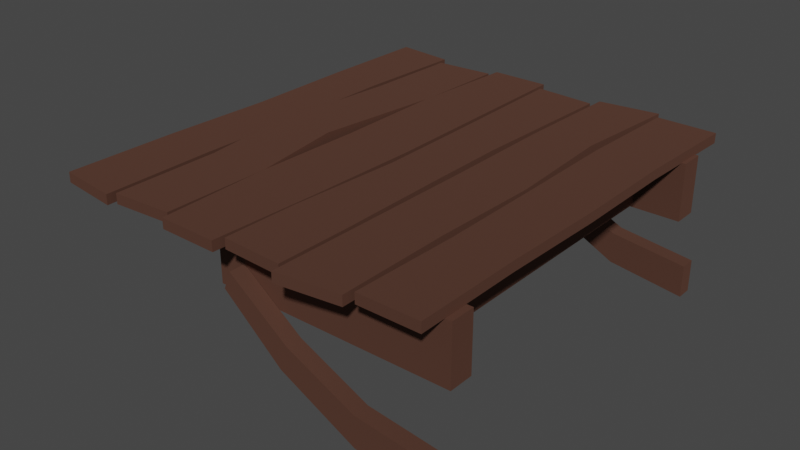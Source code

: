 # Source: WoodenSupport01.blend  (saved by Blender 2.81.16; exported with 4.5.12 LTS)
import bpy
from mathutils import Matrix  # noqa: F401  (used for matrix-valued properties, if any)

bpy.ops.wm.read_factory_settings(use_empty=True)
scene = bpy.context.scene
scene.name = 'Scene'

# ---- collections
col_collection = bpy.data.collections.new('Collection'); scene.collection.children.link(col_collection)

# ---- materials (node trees are filled in below, after node groups)
mat_wood_0 = bpy.data.materials.new('Wood_0')
mat_wood_0.use_transparent_shadow = False
mat_wood_0.diffuse_color = (0.2275, 0.1098, 0.07843, 1.0)
mat_wood_0.roughness = 0.8586
mat_wood_0.specular_intensity = 0.0
mat_wood_0.metallic = 1.0

# ---- material node trees
mat_wood_0.use_nodes = True; mat_wood_0.node_tree.nodes.clear()
_N = mat_wood_0.node_tree.nodes; _L = mat_wood_0.node_tree.links
n0 = _N.new('ShaderNodeOutputMaterial'); n0.name = 'Material Output'; n0.location = (300, 300)
n1 = _N.new('ShaderNodeBsdfPrincipled'); n1.name = 'Principled BSDF'; n1.location = (10, 300)
n1.distribution = 'GGX'
n1.subsurface_method = 'BURLEY'
n1.inputs[0].default_value = (0.2275, 0.1098, 0.07843, 1.0)
n1.inputs[1].default_value = 1.0
n1.inputs[2].default_value = 0.8586
n1.inputs[3].default_value = 1.45
n1.inputs[13].default_value = 0.0
n1.inputs[27].default_value = (0.0, 0.0, 0.0, 1.0)
n1.inputs[28].default_value = 1.0
n2 = _N.new('ShaderNodeNormalMap'); n2.name = 'Normal Map'; n2.location = (-300, -300)
n2.label = 'Normal/Map'
_L.new(n1.outputs[0], n0.inputs[0])
_L.new(n2.outputs[0], n1.inputs[5])
n0.is_active_output = True

# ---- world
world_world = bpy.data.worlds.new('World'); scene.world = world_world
world_world.use_nodes = True; world_world.node_tree.nodes.clear()
_N = world_world.node_tree.nodes; _L = world_world.node_tree.links
n0 = _N.new('ShaderNodeOutputWorld'); n0.name = 'World Output'; n0.location = (300, 300)
n1 = _N.new('ShaderNodeBackground'); n1.name = 'Background'; n1.location = (10, 300)
n1.inputs[0].default_value = (0.05088, 0.05088, 0.05088, 1.0)
_L.new(n1.outputs[0], n0.inputs[0])
n0.is_active_output = True
world_world.color = (0.05088, 0.05088, 0.05088)
world_world.use_sun_shadow = False
world_world.sun_shadow_jitter_overblur = 0.0

# ---- meshes
me_mesh = bpy.data.meshes.new('Mesh')
me_mesh.from_pydata([(-80.11, -80.39, 4.658), (109.4, -84.59, 4.975), (-78.07, 77.34, 4.913), (111.3, 79.67, 5.202), (79.47, 79.65, 4.856), (47.59, 81.33, 4.817), (15.62, 78.55, 5.273), (-14.28, 79.51, 5.18), (-46.28, 80.15, 4.736), (-48.22, -84.17, 4.614), (-16.29, -76.54, 5.132), (13.59, -77.5, 5.449), (45.61, -82.94, 5.058), (77.48, -78.0, 5.009), (81.45, 82.12, 4.949), (49.58, 78.22, 4.924), (17.72, 82.01, 5.218), (-16.33, 83.62, 5.341), (-48.18, 77.1, 4.779), (-50.2, -80.64, 4.707), (-18.35, -80.65, 5.068), (15.71, -82.23, 5.381), (47.58, -79.42, 5.029), (79.51, -82.15, 4.957), (-78.12, 37.88, 5.14), (-78.91, -1.552, 4.746), (-78.49, -40.94, 4.735), (110.3, -43.53, 4.829), (109.9, -2.512, 4.587), (110.6, 38.58, 5.316), (79.1, -42.39, 5.003), (78.56, 12.44, 8.594), (79.37, 40.51, 5.126), (49.29, -41.86, 5.013), (48.75, -0.805, 4.866), (49.64, 40.26, 5.013), (12.57, -20.72, 5.16), (12.35, 9.072, 5.001), (15.58, 51.25, 5.084), (-46.22, 39.01, 5.075), (-47.08, -2.007, 4.662), (-44.06, -43.12, 4.96), (-14.32, 52.22, 5.034), (-13.68, 10.03, 5.169), (-13.29, -19.78, 5.022), (82.1, 41.05, 5.06), (81.45, -0.05298, 4.996), (81.89, -41.09, 5.03), (49.51, 39.08, 5.063), (51.39, 8.445, 8.35), (49.2, -43.79, 4.916), (15.65, 40.95, 5.131), (14.75, -0.1099, 4.981), (15.28, -41.16, 5.164), (-16.67, -39.61, 5.027), (-17.2, 1.503, 5.245), (-16.32, 42.51, 4.926), (-48.6, -41.18, 4.996), (-49.03, -1.781, 4.704), (-49.82, 37.64, 5.023), (-80.08, -80.37, -0.3418), (109.4, -84.61, -0.0245), (-78.09, 77.31, -0.08676), (111.4, 79.66, 0.202), (79.47, 79.62, -0.1442), (47.55, 81.33, -0.1824), (15.63, 78.58, 0.2736), (-14.26, 79.54, 0.1796), (-46.18, 80.11, -0.2629), (-48.17, -84.16, -0.3859), (-16.25, -76.56, 0.1327), (13.64, -77.52, 0.4493), (45.56, -82.94, 0.05877), (77.48, -78.0, 0.008822), (81.49, 82.11, -0.05089), (49.57, 78.2, -0.07606), (17.66, 82.02, 0.2186), (-16.28, 83.61, 0.341), (-48.2, 77.07, -0.2212), (-50.19, -80.61, -0.2928), (-18.27, -80.66, 0.06852), (15.67, -82.25, 0.3814), (47.58, -79.43, 0.02901), (79.5, -82.16, -0.04279), (-78.14, 37.89, 0.1401), (-78.92, -1.529, -0.254), (-78.46, -40.95, -0.2652), (110.3, -43.54, -0.171), (109.8, -2.477, -0.4129), (110.6, 38.59, 0.3158), (79.1, -42.22, 0.006167), (78.64, 12.25, 3.598), (79.42, 40.22, 0.1347), (49.26, -41.87, 0.01278), (48.73, -0.8063, -0.1344), (49.62, 40.26, 0.01313), (12.6, -20.74, 0.1597), (12.33, 9.078, 0.001128), (15.59, 51.27, 0.08353), (-46.22, 39.04, 0.07547), (-47.01, -2.024, -0.3373), (-44.03, -43.09, -0.03938), (-14.31, 52.23, 0.03414), (-13.71, 10.04, 0.1693), (-13.28, -19.78, 0.02199), (82.15, 41.04, 0.06041), (81.4, -0.02473, -0.004122), (81.85, -41.09, 0.02981), (49.53, 38.79, 0.07129), (51.43, 8.359, 3.35), (49.21, -43.64, -0.08181), (15.62, 40.96, 0.131), (14.73, -0.1117, -0.01862), (15.26, -41.18, 0.164), (-16.65, -39.59, 0.02735), (-17.11, 1.477, 0.2462), (-16.33, 42.54, -0.07436), (-48.56, -41.19, -0.003659), (-49.03, -1.768, -0.2955), (-49.84, 37.65, 0.02346), (-81.21, -66.69, -28.77), (-81.21, -57.72, -28.77), (-81.21, -66.69, -10.11), (-81.21, -57.72, -10.11), (36.43, -66.69, -28.77), (36.43, -57.72, -28.77), (36.43, -66.69, -10.11), (36.43, -57.72, -10.11), (-57.64, -60.86, -27.22), (-57.64, 61.98, -27.22), (-57.64, -60.86, -12.33), (-57.64, 61.98, -12.33), (-44.63, -60.86, -27.22), (-44.63, 61.98, -27.22), (-44.63, -60.86, -12.33), (-44.63, 61.98, -12.33), (-81.21, 67.81, -28.77), (-81.21, 58.84, -28.77), (-81.21, 67.81, -10.11), (-81.21, 58.84, -10.11), (36.43, 67.81, -28.77), (36.43, 58.84, -28.77), (36.43, 67.81, -10.11), (36.43, 58.84, -10.11), (7.109, -60.86, -23.95), (7.109, -60.86, -12.65), (7.109, 61.98, -12.65), (7.109, 61.98, -23.95), (17.26, -60.86, -23.95), (17.26, 61.98, -23.95), (17.26, 61.98, -12.65), (17.26, -60.86, -12.65), (-81.21, -57.72, -0.07148), (-81.21, -66.69, -0.07148), (36.43, -66.69, -0.07148), (36.43, -57.72, -0.07148), (-81.21, 67.81, -0.07148), (-81.21, 58.84, -0.07148), (36.43, 58.84, -0.07148), (36.43, 67.81, -0.07148), (119.2, -66.69, -10.11), (119.2, -57.72, -10.11), (119.2, -57.72, -0.07148), (119.2, -66.69, -0.07148), (119.2, 58.84, -10.11), (119.2, 67.81, -10.11), (119.2, 67.81, -0.07148), (119.2, 58.84, -0.07148), (-81.21, -72.77, -74.04), (-81.21, -72.77, -57.48), (-81.21, -66.82, -57.48), (-81.21, -66.82, -74.04), (25.54, -72.77, -23.47), (25.54, -66.82, -23.47), (21.95, -66.82, -14.55), (21.95, -72.77, -14.55), (-42.46, -66.82, -68.44), (-4.206, -66.82, -49.27), (-4.206, -72.77, -49.27), (-42.46, -72.77, -68.44), (-42.46, -66.82, -52.54), (-8.074, -66.82, -36.26), (-42.46, -72.77, -52.54), (-8.074, -72.77, -36.26), (-81.21, 73.89, -74.04), (-81.21, 73.89, -57.48), (-81.21, 67.94, -57.48), (-81.21, 67.94, -74.04), (25.54, 73.89, -23.47), (25.54, 67.94, -23.47), (21.95, 67.94, -14.55), (21.95, 73.89, -14.55), (-42.46, 67.94, -68.44), (-4.206, 67.94, -49.27), (-4.206, 73.89, -49.27), (-42.46, 73.89, -68.44), (-42.46, 67.94, -52.93), (-8.074, 67.94, -36.93), (-42.46, 73.89, -52.96), (-8.074, 73.89, -36.99)], [], [(43, 44, 37), (37, 44, 36), (46, 47, 28), (28, 47, 27), (49, 30, 31), (30, 49, 50), (52, 53, 34), (34, 53, 33), (59, 24, 25), (59, 25, 58), (39, 55, 56), (55, 39, 40), (7, 42, 6), (6, 42, 38), (42, 43, 38), (38, 43, 37), (44, 10, 36), (36, 10, 11), (14, 45, 3), (3, 45, 29), (45, 46, 29), (29, 46, 28), (27, 47, 23), (27, 23, 1), (15, 32, 4), (32, 15, 48), (48, 31, 32), (31, 48, 49), (50, 13, 30), (13, 50, 22), (16, 51, 5), (5, 51, 35), (51, 34, 35), (34, 51, 52), (53, 12, 33), (12, 53, 21), (26, 19, 57), (19, 26, 0), (58, 25, 26), (58, 26, 57), (2, 59, 18), (59, 2, 24), (41, 20, 54), (20, 41, 9), (40, 54, 55), (54, 40, 41), (8, 56, 17), (56, 8, 39), (96, 104, 97), (104, 103, 97), (87, 107, 88), (107, 106, 88), (90, 109, 91), (109, 90, 110), (93, 113, 94), (113, 112, 94), (85, 119, 118), (119, 85, 84), (115, 99, 116), (99, 115, 100), (98, 102, 66), (102, 67, 66), (97, 103, 98), (103, 102, 98), (70, 96, 71), (96, 70, 104), (89, 105, 63), (105, 74, 63), (88, 106, 89), (106, 105, 89), (83, 87, 61), (87, 83, 107), (92, 75, 64), (75, 92, 108), (91, 108, 92), (108, 91, 109), (73, 110, 90), (110, 73, 82), (95, 111, 65), (111, 76, 65), (94, 111, 95), (111, 94, 112), (72, 113, 93), (113, 72, 81), (79, 86, 117), (86, 79, 60), (86, 118, 117), (118, 86, 85), (119, 62, 78), (62, 119, 84), (80, 101, 114), (101, 80, 69), (114, 100, 115), (100, 114, 101), (116, 68, 77), (68, 116, 99), (44, 43, 103), (44, 103, 104), (37, 36, 96), (37, 96, 97), (46, 107, 47), (107, 46, 106), (28, 27, 87), (28, 87, 88), (50, 49, 109), (50, 109, 110), (30, 91, 31), (91, 30, 90), (52, 113, 53), (113, 52, 112), (34, 33, 93), (34, 93, 94), (58, 119, 59), (119, 58, 118), (25, 24, 84), (25, 84, 85), (56, 55, 115), (56, 115, 116), (40, 39, 99), (40, 99, 100), (7, 6, 66), (7, 66, 67), (42, 7, 67), (42, 67, 102), (38, 66, 6), (66, 38, 98), (42, 103, 43), (103, 42, 102), (97, 38, 37), (38, 97, 98), (10, 71, 11), (71, 10, 70), (36, 11, 71), (36, 71, 96), (104, 10, 44), (10, 104, 70), (14, 3, 63), (14, 63, 74), (14, 105, 45), (105, 14, 74), (3, 29, 89), (3, 89, 63), (45, 106, 46), (106, 45, 105), (28, 89, 29), (89, 28, 88), (23, 61, 1), (61, 23, 83), (27, 1, 61), (27, 61, 87), (23, 47, 107), (23, 107, 83), (4, 75, 15), (75, 4, 64), (75, 48, 15), (48, 75, 108), (32, 64, 4), (64, 32, 92), (48, 109, 49), (109, 48, 108), (32, 31, 91), (32, 91, 92), (13, 22, 82), (13, 82, 73), (30, 13, 73), (30, 73, 90), (50, 82, 22), (82, 50, 110), (5, 76, 16), (76, 5, 65), (51, 16, 76), (51, 76, 111), (5, 35, 95), (5, 95, 65), (52, 51, 111), (52, 111, 112), (34, 95, 35), (95, 34, 94), (12, 21, 81), (12, 81, 72), (12, 93, 33), (93, 12, 72), (53, 81, 21), (81, 53, 113), (60, 19, 0), (19, 60, 79), (19, 117, 57), (117, 19, 79), (0, 26, 86), (0, 86, 60), (58, 57, 117), (58, 117, 118), (25, 86, 26), (86, 25, 85), (18, 62, 2), (62, 18, 78), (2, 84, 24), (84, 2, 62), (18, 59, 119), (18, 119, 78), (9, 80, 20), (80, 9, 69), (54, 20, 80), (54, 80, 114), (9, 41, 101), (9, 101, 69), (54, 115, 55), (115, 54, 114), (40, 101, 41), (101, 40, 100), (8, 17, 77), (8, 77, 68), (8, 99, 39), (99, 8, 68), (56, 77, 17), (77, 56, 116), (123, 120, 122), (120, 123, 121), (126, 124, 127), (127, 124, 125), (121, 124, 120), (124, 121, 125), (127, 121, 123), (121, 127, 125), (153, 154, 152), (155, 152, 154), (120, 124, 122), (126, 122, 124), (131, 128, 130), (128, 131, 129), (135, 134, 132), (135, 132, 133), (133, 132, 128), (128, 129, 133), (135, 129, 131), (129, 135, 133), (135, 130, 134), (130, 135, 131), (134, 130, 132), (130, 128, 132), (138, 136, 139), (139, 136, 137), (143, 140, 142), (140, 143, 141), (141, 137, 136), (141, 136, 140), (143, 139, 137), (143, 137, 141), (159, 156, 157), (159, 157, 158), (138, 142, 140), (138, 140, 136), (146, 144, 145), (144, 146, 147), (150, 151, 148), (150, 148, 149), (149, 148, 144), (144, 147, 149), (150, 147, 146), (147, 150, 149), (150, 145, 151), (145, 150, 146), (151, 145, 148), (145, 144, 148), (153, 152, 123), (153, 123, 122), (154, 153, 122), (154, 122, 126), (162, 163, 160), (162, 160, 161), (152, 155, 127), (152, 127, 123), (157, 156, 138), (157, 138, 139), (158, 157, 139), (158, 139, 143), (166, 167, 164), (166, 164, 165), (156, 159, 142), (156, 142, 138), (127, 160, 126), (160, 127, 161), (162, 127, 155), (127, 162, 161), (154, 163, 155), (162, 155, 163), (126, 160, 154), (163, 154, 160), (142, 165, 143), (164, 143, 165), (166, 142, 159), (142, 166, 165), (158, 166, 159), (166, 158, 167), (143, 164, 158), (167, 158, 164), (170, 168, 169), (168, 170, 171), (175, 173, 174), (173, 175, 172), (178, 176, 177), (176, 178, 179), (180, 177, 176), (177, 180, 181), (180, 183, 181), (183, 180, 182), (179, 178, 182), (182, 178, 183), (178, 173, 172), (173, 178, 177), (171, 176, 168), (179, 168, 176), (181, 173, 177), (173, 181, 174), (170, 176, 171), (176, 170, 180), (181, 175, 174), (175, 181, 183), (169, 182, 170), (180, 170, 182), (178, 172, 183), (172, 175, 183), (168, 179, 169), (182, 169, 179), (185, 184, 186), (186, 184, 187), (191, 189, 188), (189, 191, 190), (193, 192, 195), (193, 195, 194), (196, 193, 197), (193, 196, 192), (199, 198, 196), (199, 196, 197), (194, 195, 198), (198, 199, 194), (189, 193, 194), (189, 194, 188), (184, 192, 187), (192, 184, 195), (197, 189, 190), (189, 197, 193), (186, 192, 196), (192, 186, 187), (191, 199, 197), (191, 197, 190), (185, 196, 198), (196, 185, 186), (188, 194, 199), (199, 191, 188), (185, 198, 195), (185, 195, 184)])
me_mesh.polygons.foreach_set('use_smooth', [1, 1, 1, 1, 1, 1, 1, 1, 1, 1, 1, 1, 1, 1, 1, 1, 1, 1, 1, 1, 1, 1, 1, 1, 1, 1, 1, 1, 1, 1, 1, 1, 1, 1, 1, 1, 1, 1, 1, 1, 1, 1, 1, 1, 1, 1, 1, 1, 1, 1, 1, 1, 1, 1, 1, 1, 1, 1, 1, 1, 1, 1, 1, 1, 1, 1, 1, 1, 1, 1, 1, 1, 1, 1, 1, 1, 1, 1, 1, 1, 1, 1, 1, 1, 1, 1, 1, 1, 1, 1, 1, 1, 1, 1, 1, 1, 1, 1, 1, 1, 1, 1, 1, 1, 1, 1, 1, 1, 1, 1, 1, 1, 1, 1, 1, 1, 1, 1, 1, 1, 1, 1, 1, 1, 1, 1, 1, 1, 1, 1, 1, 1, 1, 1, 1, 1, 1, 1, 1, 1, 1, 1, 1, 1, 1, 1, 1, 1, 1, 1, 1, 1, 1, 1, 1, 1, 1, 1, 1, 1, 1, 1, 1, 1, 1, 1, 1, 1, 1, 1, 1, 1, 1, 1, 1, 1, 1, 1, 1, 1, 1, 1, 1, 1, 1, 1, 1, 1, 1, 1, 1, 1, 1, 1, 1, 1, 1, 1, 1, 1, 1, 1, 1, 1, 1, 1, 1, 1, 1, 1, 1, 1, 1, 1, 1, 1, 1, 1, 1, 1, 1, 1, 1, 1, 1, 1, 1, 1, 1, 1, 1, 1, 1, 1, 1, 1, 1, 1, 1, 1, 1, 1, 1, 1, 1, 1, 1, 1, 1, 1, 1, 1, 1, 1, 1, 1, 1, 1, 1, 1, 1, 1, 1, 1, 0, 0, 0, 0, 0, 0, 0, 0, 0, 0, 0, 0, 0, 0, 0, 0, 0, 0, 0, 0, 0, 0, 0, 0, 0, 0, 0, 0, 0, 0, 0, 0, 1, 1, 1, 1, 1, 1, 1, 1, 1, 1, 1, 1, 1, 1, 1, 1, 1, 1, 1, 1, 1, 1, 1, 1, 1, 1, 1, 1, 1, 1, 1, 1, 1, 1, 1, 1, 1, 1, 1, 1, 1, 1, 1, 1, 1, 1, 1, 1, 1, 1, 1, 1, 1, 1, 1, 1])
_k = set([(0, 19), (0, 26), (0, 60), (1, 23), (1, 27), (1, 61), (2, 18), (2, 24), (2, 62), (3, 14), (3, 29), (3, 63), (4, 15), (4, 32), (4, 64), (5, 16), (5, 35), (5, 65), (6, 7), (6, 38), (6, 66), (7, 42), (7, 67), (8, 17), (8, 39), (8, 68), (9, 20), (9, 41), (9, 69), (10, 11), (10, 44), (10, 70), (11, 36), (11, 71), (12, 21), (12, 33), (12, 72), (13, 22), (13, 30), (13, 73), (14, 45), (14, 74), (15, 48), (15, 75), (16, 51), (16, 76), (17, 56), (17, 77), (18, 59), (18, 78), (19, 57), (19, 79), (20, 54), (20, 80), (21, 53), (21, 81), (22, 50), (22, 82), (23, 47), (23, 83), (24, 25), (25, 26), (27, 28), (28, 29), (30, 31), (31, 32), (33, 34), (34, 35), (36, 37), (37, 38), (39, 40), (40, 41), (42, 43), (43, 44), (45, 46), (46, 47), (48, 49), (49, 50), (51, 52), (52, 53), (54, 55), (55, 56), (57, 58), (58, 59), (60, 79), (60, 86), (61, 83), (61, 87), (62, 78), (62, 84), (63, 74), (63, 89), (64, 75), (64, 92), (65, 76), (65, 95), (66, 67), (66, 98), (67, 102), (68, 77), (68, 99), (69, 80), (69, 101), (70, 71), (70, 104), (71, 96), (72, 81), (72, 93), (73, 82), (73, 90), (74, 105), (75, 108), (76, 111), (77, 116), (78, 119), (79, 117), (80, 114), (81, 113), (82, 110), (83, 107), (84, 85), (85, 86), (87, 88), (88, 89), (90, 91), (91, 92), (93, 94), (94, 95), (96, 97), (97, 98), (99, 100), (100, 101), (102, 103), (103, 104), (105, 106), (106, 107), (108, 109), (109, 110), (111, 112), (112, 113), (114, 115), (115, 116), (117, 118), (118, 119), (120, 121), (120, 122), (120, 123), (120, 124), (121, 123), (121, 125), (121, 127), (122, 124), (124, 125), (124, 126), (125, 127), (128, 129), (128, 130), (128, 132), (129, 131), (129, 133), (130, 131), (130, 134), (131, 135), (132, 133), (132, 134), (133, 135), (134, 135), (136, 137), (136, 138), (136, 140), (137, 139), (137, 141), (140, 141), (140, 142), (140, 143), (141, 143), (144, 145), (144, 147), (144, 148), (145, 146), (145, 151), (146, 147), (146, 150), (147, 149), (148, 149), (148, 151), (149, 150), (150, 151), (168, 169), (168, 171), (168, 179), (169, 170), (169, 182), (170, 171), (170, 180), (171, 176), (172, 173), (172, 175), (172, 178), (173, 174), (173, 177), (174, 175), (174, 181), (175, 183), (176, 177), (178, 179), (180, 181), (182, 183), (184, 185), (184, 187), (184, 195), (185, 186), (185, 198), (186, 187), (186, 196), (187, 192), (188, 189), (188, 191), (188, 194), (189, 190), (189, 193), (190, 191), (190, 197), (191, 199), (192, 193), (194, 195), (196, 197), (198, 199)])
me_mesh.attributes.new('sharp_edge', 'BOOLEAN', 'EDGE').data.foreach_set('value', [ (min(e.vertices), max(e.vertices)) in _k for e in me_mesh.edges])
_uv = me_mesh.uv_layers.new(name='UVChannel_1')
_uv.uv.foreach_set('vector', [0.5222, 0.5958, 0.5204, 0.6682, 0.4601, 0.5973, 0.4601, 0.5973, 0.5204, 0.6682, 0.4587, 0.6697, 0.6761, 0.2059, 0.6739, 0.3056, 0.6082, 0.211, 0.6082, 0.211, 0.6739, 0.3056, 0.606, 0.3107, 0.3507, 0.5926, 0.2833, 0.7153, 0.286, 0.5821, 0.2833, 0.7153, 0.3507, 0.5926, 0.3546, 0.7197, 0.2834, 0.2071, 0.2851, 0.1073, 0.3645, 0.2058, 0.3645, 0.2058, 0.2851, 0.1073, 0.3663, 0.1059, 0.6114, 0.5184, 0.6789, 0.5187, 0.6796, 0.6146, 0.6114, 0.5184, 0.6796, 0.6146, 0.6083, 0.6142, 0.5264, 0.1154, 0.4562, 0.2058, 0.4553, 0.1061, 0.4562, 0.2058, 0.5264, 0.1154, 0.5274, 0.2152, 0.5258, 0.4268, 0.5251, 0.4932, 0.4545, 0.4282, 0.4545, 0.4282, 0.5251, 0.4932, 0.4537, 0.4946, 0.5251, 0.4932, 0.5222, 0.5958, 0.4537, 0.4946, 0.4537, 0.4946, 0.5222, 0.5958, 0.4601, 0.5973, 0.5204, 0.6682, 0.5258, 0.8063, 0.4587, 0.6697, 0.4587, 0.6697, 0.5258, 0.8063, 0.4545, 0.8077, 0.6784, 0.006068, 0.6757, 0.1059, 0.607, 0.01117, 0.607, 0.01117, 0.6757, 0.1059, 0.6077, 0.1111, 0.6757, 0.1059, 0.6761, 0.2059, 0.6077, 0.1111, 0.6077, 0.1111, 0.6761, 0.2059, 0.6082, 0.211, 0.606, 0.3107, 0.6739, 0.3056, 0.6784, 0.4055, 0.606, 0.3107, 0.6784, 0.4055, 0.607, 0.4106, 0.3574, 0.423, 0.2852, 0.5138, 0.2861, 0.4186, 0.2852, 0.5138, 0.3574, 0.423, 0.3564, 0.5182, 0.3564, 0.5182, 0.286, 0.5821, 0.2852, 0.5138, 0.286, 0.5821, 0.3564, 0.5182, 0.3507, 0.5926, 0.3546, 0.7197, 0.2861, 0.802, 0.2833, 0.7153, 0.2861, 0.802, 0.3546, 0.7197, 0.3574, 0.8063, 0.2897, 0.4068, 0.2852, 0.3069, 0.361, 0.4055, 0.361, 0.4055, 0.2852, 0.3069, 0.3663, 0.3056, 0.2852, 0.3069, 0.3645, 0.2058, 0.3663, 0.3056, 0.3645, 0.2058, 0.2852, 0.3069, 0.2834, 0.2071, 0.2851, 0.1073, 0.3579, 0.006012, 0.3663, 0.1059, 0.3579, 0.006012, 0.2851, 0.1073, 0.2866, 0.007417, 0.6774, 0.7104, 0.6087, 0.806, 0.606, 0.71, 0.6087, 0.806, 0.6774, 0.7104, 0.68, 0.8063, 0.6083, 0.6142, 0.6796, 0.6146, 0.6774, 0.7104, 0.6083, 0.6142, 0.6774, 0.7104, 0.606, 0.71, 0.68, 0.4228, 0.6114, 0.5184, 0.6087, 0.4224, 0.6114, 0.5184, 0.68, 0.4228, 0.6789, 0.5187, 0.519, 0.3151, 0.4566, 0.4056, 0.4538, 0.3058, 0.4566, 0.4056, 0.519, 0.3151, 0.5278, 0.415, 0.5274, 0.2152, 0.4538, 0.3058, 0.4562, 0.2058, 0.4538, 0.3058, 0.5274, 0.2152, 0.519, 0.3151, 0.5278, 0.01541, 0.4553, 0.1061, 0.4564, 0.006133, 0.4553, 0.1061, 0.5278, 0.01541, 0.5264, 0.1154, 0.5349, 0.5648, 0.5965, 0.5664, 0.5365, 0.6373, 0.5965, 0.5664, 0.5984, 0.6389, 0.5365, 0.6373, 0.6806, 0.1059, 0.7483, 0.1111, 0.6828, 0.2058, 0.7483, 0.1111, 0.7505, 0.2109, 0.6828, 0.2058, 0.3686, 0.5101, 0.4354, 0.6322, 0.3708, 0.6425, 0.4354, 0.6322, 0.3686, 0.5101, 0.4397, 0.5057, 0.4514, 0.3069, 0.3705, 0.3056, 0.4497, 0.2071, 0.3705, 0.3056, 0.3687, 0.2058, 0.4497, 0.2071, 0.7557, 0.6141, 0.6876, 0.7103, 0.6846, 0.6145, 0.6876, 0.7103, 0.7557, 0.6141, 0.755, 0.71, 0.5323, 0.2153, 0.6027, 0.3057, 0.5316, 0.3151, 0.6027, 0.3057, 0.5323, 0.2153, 0.6034, 0.2059, 0.53, 0.74, 0.6012, 0.7414, 0.5307, 0.8064, 0.6012, 0.7414, 0.6019, 0.8078, 0.5307, 0.8064, 0.5365, 0.6373, 0.5984, 0.6389, 0.53, 0.74, 0.5984, 0.6389, 0.6012, 0.7414, 0.53, 0.74, 0.6019, 0.4282, 0.5349, 0.5648, 0.5306, 0.4268, 0.5349, 0.5648, 0.6019, 0.4282, 0.5965, 0.5664, 0.6821, 0.3056, 0.7499, 0.3108, 0.6814, 0.4055, 0.7499, 0.3108, 0.7527, 0.4106, 0.6814, 0.4055, 0.6828, 0.2058, 0.7505, 0.2109, 0.6821, 0.3056, 0.7505, 0.2109, 0.7499, 0.3108, 0.6821, 0.3056, 0.7527, 0.01115, 0.6806, 0.1059, 0.6815, 0.006068, 0.6806, 0.1059, 0.7527, 0.01115, 0.7483, 0.1111, 0.3703, 0.7105, 0.4425, 0.8019, 0.3714, 0.8063, 0.4425, 0.8019, 0.3703, 0.7105, 0.4414, 0.7061, 0.3708, 0.6425, 0.4414, 0.7061, 0.3703, 0.7105, 0.4414, 0.7061, 0.3708, 0.6425, 0.4354, 0.6322, 0.3714, 0.423, 0.4397, 0.5057, 0.3686, 0.5101, 0.4397, 0.5057, 0.3714, 0.423, 0.4425, 0.4186, 0.4514, 0.1072, 0.3705, 0.1059, 0.446, 0.007378, 0.3705, 0.1059, 0.3749, 0.006012, 0.446, 0.007378, 0.4497, 0.2071, 0.3705, 0.1059, 0.4514, 0.1072, 0.3705, 0.1059, 0.4497, 0.2071, 0.3687, 0.2058, 0.443, 0.4068, 0.3705, 0.3056, 0.4514, 0.3069, 0.3705, 0.3056, 0.443, 0.4068, 0.3719, 0.4054, 0.6849, 0.4228, 0.7534, 0.5183, 0.6822, 0.5187, 0.7534, 0.5183, 0.6849, 0.4228, 0.7561, 0.4224, 0.7534, 0.5183, 0.6846, 0.6145, 0.6822, 0.5187, 0.6846, 0.6145, 0.7534, 0.5183, 0.7557, 0.6141, 0.6876, 0.7103, 0.7561, 0.8059, 0.685, 0.8062, 0.7561, 0.8059, 0.6876, 0.7103, 0.755, 0.71, 0.5327, 0.01553, 0.5951, 0.1061, 0.53, 0.1154, 0.5951, 0.1061, 0.5327, 0.01553, 0.6038, 0.006133, 0.53, 0.1154, 0.6034, 0.2059, 0.5323, 0.2153, 0.6034, 0.2059, 0.53, 0.1154, 0.5951, 0.1061, 0.5316, 0.3151, 0.6038, 0.4056, 0.5327, 0.415, 0.6038, 0.4056, 0.5316, 0.3151, 0.6027, 0.3057, 0.9846, 0.2472, 0.9842, 0.1747, 0.9962, 0.1747, 0.9846, 0.2472, 0.9962, 0.1747, 0.9965, 0.2472, 0.9844, 0.5915, 0.9847, 0.6639, 0.9728, 0.6639, 0.9844, 0.5915, 0.9728, 0.6639, 0.9725, 0.5914, 0.9588, 0.2058, 0.9706, 0.3056, 0.9587, 0.3056, 0.9706, 0.3056, 0.9588, 0.2058, 0.9707, 0.2057, 0.9305, 0.2058, 0.9313, 0.3056, 0.9194, 0.3056, 0.9305, 0.2058, 0.9194, 0.3056, 0.9186, 0.2058, 0.8742, 0.7191, 0.866, 0.592, 0.8779, 0.5922, 0.8742, 0.7191, 0.8779, 0.5922, 0.8861, 0.7187, 0.8591, 0.09238, 0.8623, 0.2252, 0.8504, 0.2257, 0.8623, 0.2252, 0.8591, 0.09238, 0.8711, 0.0928, 0.9575, 0.2057, 0.9459, 0.1058, 0.9578, 0.1059, 0.9459, 0.1058, 0.9575, 0.2057, 0.9456, 0.2057, 0.9587, 0.6223, 0.9589, 0.7221, 0.9469, 0.7222, 0.9587, 0.6223, 0.9469, 0.7222, 0.9467, 0.6223, 0.9602, 0.6142, 0.9714, 0.71, 0.9595, 0.71, 0.9714, 0.71, 0.9602, 0.6142, 0.9721, 0.6142, 0.9719, 0.1976, 0.9712, 0.1017, 0.9831, 0.1017, 0.9719, 0.1976, 0.9831, 0.1017, 0.9839, 0.1976, 0.9455, 0.5226, 0.9464, 0.6223, 0.9344, 0.6224, 0.9455, 0.5226, 0.9344, 0.6224, 0.9335, 0.5225, 0.9332, 0.2058, 0.9323, 0.106, 0.9443, 0.106, 0.9332, 0.2058, 0.9443, 0.106, 0.9452, 0.2058, 0.1201, 0.7987, 0.1201, 0.8714, 0.1082, 0.8714, 0.1201, 0.7987, 0.1082, 0.8714, 0.1082, 0.7987, 0.9846, 0.07212, 0.9842, 0.005757, 0.9962, 0.005694, 0.9846, 0.07212, 0.9962, 0.005694, 0.9965, 0.07211, 0.9846, 0.4888, 0.9732, 0.4224, 0.9851, 0.4225, 0.9732, 0.4224, 0.9846, 0.4888, 0.9727, 0.4888, 0.9846, 0.07212, 0.9962, 0.1747, 0.9842, 0.1747, 0.9962, 0.1747, 0.9846, 0.07212, 0.9965, 0.07211, 0.9725, 0.5914, 0.9846, 0.4888, 0.9844, 0.5915, 0.9846, 0.4888, 0.9725, 0.5914, 0.9727, 0.4888, 0.157, 0.8714, 0.1451, 0.7987, 0.157, 0.7987, 0.1451, 0.7987, 0.157, 0.8714, 0.1451, 0.8714, 0.9847, 0.6639, 0.9851, 0.8019, 0.9732, 0.802, 0.9847, 0.6639, 0.9732, 0.802, 0.9728, 0.6639, 0.9965, 0.2472, 0.9843, 0.3852, 0.9846, 0.2472, 0.9843, 0.3852, 0.9965, 0.2472, 0.9962, 0.3853, 0.182, 0.8714, 0.182, 0.7987, 0.1939, 0.7987, 0.182, 0.8714, 0.1939, 0.7987, 0.1939, 0.8714, 0.9589, 0.005992, 0.9706, 0.1059, 0.9586, 0.1059, 0.9706, 0.1059, 0.9589, 0.005992, 0.9708, 0.006022, 0.9314, 0.005993, 0.9319, 0.1059, 0.92, 0.1059, 0.9314, 0.005993, 0.92, 0.1059, 0.9195, 0.006058, 0.9586, 0.1059, 0.9707, 0.2057, 0.9588, 0.2058, 0.9707, 0.2057, 0.9586, 0.1059, 0.9706, 0.1059, 0.9305, 0.2058, 0.92, 0.1059, 0.9319, 0.1059, 0.92, 0.1059, 0.9305, 0.2058, 0.9186, 0.2058, 0.1816, 0.8713, 0.1697, 0.7987, 0.1816, 0.7987, 0.1697, 0.7987, 0.1816, 0.8713, 0.1697, 0.8714, 0.9313, 0.3056, 0.9319, 0.4054, 0.92, 0.4055, 0.9313, 0.3056, 0.92, 0.4055, 0.9194, 0.3056, 0.9589, 0.4054, 0.9587, 0.3056, 0.9706, 0.3056, 0.9589, 0.4054, 0.9706, 0.3056, 0.9708, 0.4055, 0.1328, 0.7987, 0.1447, 0.8714, 0.1328, 0.8714, 0.1447, 0.8714, 0.1328, 0.7987, 0.1447, 0.7987, 0.8861, 0.4225, 0.8738, 0.5176, 0.8742, 0.4224, 0.8738, 0.5176, 0.8861, 0.4225, 0.8857, 0.5183, 0.8586, 0.2939, 0.8711, 0.3891, 0.8591, 0.3891, 0.8711, 0.3891, 0.8586, 0.2939, 0.8705, 0.2932, 0.8738, 0.5176, 0.8779, 0.5922, 0.866, 0.592, 0.8779, 0.5922, 0.8738, 0.5176, 0.8857, 0.5183, 0.8586, 0.2939, 0.8504, 0.2257, 0.8623, 0.2252, 0.8586, 0.2939, 0.8623, 0.2252, 0.8705, 0.2932, 0.8249, 0.3814, 0.8249, 0.3087, 0.8368, 0.3087, 0.8249, 0.3814, 0.8368, 0.3087, 0.8368, 0.3814, 0.8591, 0.09238, 0.8591, 0.00575, 0.8711, 0.005762, 0.8591, 0.09238, 0.8711, 0.005762, 0.8711, 0.0928, 0.8742, 0.7191, 0.8858, 0.8058, 0.8739, 0.8057, 0.8858, 0.8058, 0.8742, 0.7191, 0.8861, 0.7187, 0.1205, 0.7987, 0.1324, 0.8714, 0.1205, 0.8714, 0.1324, 0.8714, 0.1205, 0.7987, 0.1324, 0.7987, 0.9579, 0.3055, 0.9582, 0.4054, 0.9463, 0.4054, 0.9579, 0.3055, 0.9463, 0.4054, 0.946, 0.3055, 0.9588, 0.4227, 0.9591, 0.5225, 0.9472, 0.5225, 0.9588, 0.4227, 0.9472, 0.5225, 0.9469, 0.4227, 0.9575, 0.2057, 0.9579, 0.3055, 0.946, 0.3055, 0.9575, 0.2057, 0.946, 0.3055, 0.9456, 0.2057, 0.9587, 0.6223, 0.9472, 0.5225, 0.9591, 0.5225, 0.9472, 0.5225, 0.9587, 0.6223, 0.9467, 0.6223, 0.7914, 0.7254, 0.7914, 0.7981, 0.7794, 0.7981, 0.7914, 0.7254, 0.7794, 0.7981, 0.7794, 0.7254, 0.9591, 0.8221, 0.9469, 0.7222, 0.9589, 0.7221, 0.9469, 0.7222, 0.9591, 0.8221, 0.9472, 0.8221, 0.9578, 0.1059, 0.9463, 0.005992, 0.9582, 0.00601, 0.9463, 0.005992, 0.9578, 0.1059, 0.9459, 0.1058, 0.8245, 0.3088, 0.8126, 0.3814, 0.8126, 0.3087, 0.8126, 0.3814, 0.8245, 0.3088, 0.8245, 0.3814, 0.96, 0.4224, 0.9714, 0.5184, 0.9595, 0.5184, 0.9714, 0.5184, 0.96, 0.4224, 0.9719, 0.4225, 0.9717, 0.3893, 0.9718, 0.2933, 0.9837, 0.2934, 0.9717, 0.3893, 0.9837, 0.2934, 0.9837, 0.3893, 0.9602, 0.6142, 0.9595, 0.5184, 0.9714, 0.5184, 0.9602, 0.6142, 0.9714, 0.5184, 0.9721, 0.6142, 0.9719, 0.1976, 0.9837, 0.2934, 0.9718, 0.2933, 0.9837, 0.2934, 0.9719, 0.1976, 0.9839, 0.1976, 0.1574, 0.7987, 0.1693, 0.8714, 0.1574, 0.8714, 0.1693, 0.8714, 0.1574, 0.7987, 0.1693, 0.7987, 0.9719, 0.005753, 0.9831, 0.1017, 0.9712, 0.1017, 0.9831, 0.1017, 0.9719, 0.005753, 0.9839, 0.005849, 0.9602, 0.806, 0.9595, 0.71, 0.9714, 0.71, 0.9602, 0.806, 0.9714, 0.71, 0.9721, 0.8059, 0.8372, 0.3088, 0.8491, 0.3814, 0.8372, 0.3814, 0.8491, 0.3814, 0.8372, 0.3088, 0.8491, 0.3087, 0.9459, 0.7223, 0.9462, 0.8221, 0.9342, 0.8221, 0.9459, 0.7223, 0.9342, 0.8221, 0.934, 0.7222, 0.9332, 0.4056, 0.9324, 0.3057, 0.9444, 0.3056, 0.9332, 0.4056, 0.9444, 0.3056, 0.9451, 0.4055, 0.9459, 0.7223, 0.9344, 0.6224, 0.9464, 0.6223, 0.9344, 0.6224, 0.9459, 0.7223, 0.934, 0.7222, 0.9332, 0.2058, 0.9444, 0.3056, 0.9324, 0.3057, 0.9444, 0.3056, 0.9332, 0.2058, 0.9452, 0.2058, 0.7879, 0.3087, 0.7879, 0.3816, 0.776, 0.3814, 0.7879, 0.3087, 0.776, 0.3814, 0.776, 0.3087, 0.9332, 0.005994, 0.9443, 0.106, 0.9323, 0.106, 0.9443, 0.106, 0.9332, 0.005994, 0.9452, 0.006103, 0.9455, 0.5226, 0.9344, 0.4227, 0.9464, 0.4227, 0.9344, 0.4227, 0.9455, 0.5226, 0.9335, 0.5225, 0.8121, 0.3331, 0.7907, 0.3785, 0.7907, 0.3331, 0.7907, 0.3785, 0.8121, 0.3331, 0.8121, 0.3785, 0.08632, 0.8436, 0.08632, 0.7983, 0.1077, 0.8437, 0.1077, 0.8437, 0.08632, 0.7983, 0.1077, 0.7983, 0.933, 0.421, 0.9116, 0.7063, 0.9116, 0.421, 0.9116, 0.7063, 0.933, 0.421, 0.933, 0.7063, 0.1867, 0.2933, 0.1421, 0.007308, 0.1867, 0.007308, 0.1421, 0.007308, 0.1867, 0.2933, 0.1421, 0.2933, 0.7941, 0.9109, 0.7941, 0.625, 0.8155, 0.9109, 0.8155, 0.625, 0.8155, 0.9109, 0.7941, 0.625, 0.06952, 0.007308, 0.06952, 0.2933, 0.02498, 0.007308, 0.02498, 0.2933, 0.02498, 0.007308, 0.06952, 0.2933, 0.7543, 0.00448, 0.7898, 0.3031, 0.7543, 0.3031, 0.7898, 0.3031, 0.7543, 0.00448, 0.7898, 0.00448, 0.7578, 0.7198, 0.7578, 0.4212, 0.7933, 0.4212, 0.7578, 0.7198, 0.7933, 0.4212, 0.7933, 0.7198, 0.7908, 0.3031, 0.7908, 0.004483, 0.8218, 0.00448, 0.8218, 0.00448, 0.8218, 0.3031, 0.7908, 0.3031, 0.03151, 0.7981, 0.0004657, 0.8343, 0.0004657, 0.7981, 0.0004657, 0.8343, 0.03151, 0.7981, 0.03151, 0.8343, 0.2774, 0.805, 0.2463, 0.5063, 0.2774, 0.5063, 0.2463, 0.5063, 0.2774, 0.805, 0.2463, 0.805, 0.03244, 0.7981, 0.06349, 0.7981, 0.03244, 0.8343, 0.06349, 0.7981, 0.06349, 0.8343, 0.03244, 0.8343, 0.7755, 0.3331, 0.7755, 0.3784, 0.7541, 0.3331, 0.7541, 0.3331, 0.7755, 0.3784, 0.7541, 0.3784, 0.06428, 0.8436, 0.08568, 0.7983, 0.08568, 0.8437, 0.08568, 0.7983, 0.06428, 0.8436, 0.06428, 0.7983, 0.918, 0.004282, 0.918, 0.2896, 0.8966, 0.2896, 0.918, 0.004282, 0.8966, 0.2896, 0.8966, 0.00428, 0.09553, 0.2933, 0.09553, 0.007308, 0.1401, 0.007308, 0.09553, 0.2933, 0.1401, 0.007308, 0.1401, 0.2933, 0.8162, 0.7099, 0.8162, 0.424, 0.8376, 0.424, 0.8162, 0.7099, 0.8376, 0.424, 0.8376, 0.7099, 0.2572, 0.007308, 0.2572, 0.2933, 0.2127, 0.2933, 0.2572, 0.007308, 0.2127, 0.2933, 0.2127, 0.007308, 0.8497, 0.3031, 0.8227, 0.00448, 0.8497, 0.00448, 0.8227, 0.00448, 0.8497, 0.3031, 0.8227, 0.3031, 0.8383, 0.7198, 0.8383, 0.4212, 0.8653, 0.4212, 0.8383, 0.7198, 0.8653, 0.4212, 0.8653, 0.7198, 0.8868, 0.7198, 0.8868, 0.4212, 0.9109, 0.4212, 0.9109, 0.4212, 0.9109, 0.7198, 0.8868, 0.7198, 0.7541, 0.4163, 0.7784, 0.3888, 0.7784, 0.4163, 0.7784, 0.3888, 0.7541, 0.4163, 0.7541, 0.3888, 0.8717, 0.00448, 0.896, 0.3031, 0.8717, 0.3031, 0.896, 0.3031, 0.8717, 0.00448, 0.896, 0.004481, 0.7791, 0.3888, 0.8033, 0.3888, 0.7791, 0.4163, 0.8033, 0.3888, 0.8033, 0.4163, 0.7791, 0.4163, 0.7907, 0.3087, 0.8121, 0.3087, 0.8121, 0.3331, 0.7907, 0.3087, 0.8121, 0.3331, 0.7907, 0.3331, 0.001027, 0.2933, 0.001027, 0.007308, 0.02498, 0.007308, 0.001027, 0.2933, 0.02498, 0.007308, 0.02498, 0.2933, 0.2462, 0.8098, 0.2676, 0.8098, 0.2676, 0.8342, 0.2462, 0.8098, 0.2676, 0.8342, 0.2462, 0.8342, 0.2106, 0.007308, 0.2106, 0.2933, 0.1867, 0.2933, 0.2106, 0.007308, 0.1867, 0.2933, 0.1867, 0.007308, 0.7541, 0.3087, 0.7755, 0.3087, 0.7755, 0.3331, 0.7541, 0.3087, 0.7755, 0.3331, 0.7541, 0.3331, 0.07158, 0.2933, 0.07158, 0.007308, 0.09553, 0.007308, 0.07158, 0.2933, 0.09553, 0.007308, 0.09553, 0.2933, 0.2451, 0.8224, 0.2237, 0.8224, 0.2237, 0.798, 0.2451, 0.8224, 0.2237, 0.798, 0.2451, 0.798, 0.2812, 0.007308, 0.2812, 0.2933, 0.2572, 0.2933, 0.2812, 0.007308, 0.2572, 0.2933, 0.2572, 0.007308, 0.8596, 0.7273, 0.8382, 0.928, 0.8382, 0.7273, 0.8382, 0.928, 0.8596, 0.7273, 0.8596, 0.928, 0.2106, 0.4945, 0.1867, 0.2933, 0.2106, 0.2933, 0.1867, 0.2933, 0.2106, 0.4945, 0.1867, 0.4945, 0.7941, 0.625, 0.7941, 0.424, 0.8155, 0.625, 0.8155, 0.424, 0.8155, 0.625, 0.7941, 0.424, 0.02498, 0.2933, 0.02498, 0.4945, 0.001027, 0.2933, 0.001028, 0.4945, 0.001027, 0.2933, 0.02498, 0.4945, 0.7575, 0.928, 0.7575, 0.7273, 0.7789, 0.928, 0.7789, 0.7273, 0.7789, 0.928, 0.7575, 0.7273, 0.2812, 0.4945, 0.2572, 0.2933, 0.2812, 0.2933, 0.2572, 0.2933, 0.2812, 0.4945, 0.2572, 0.4945, 0.8376, 0.7099, 0.8162, 0.9109, 0.8162, 0.7099, 0.8162, 0.9109, 0.8376, 0.7099, 0.8376, 0.9109, 0.09553, 0.2933, 0.09553, 0.4945, 0.07158, 0.2933, 0.07158, 0.4945, 0.07158, 0.2933, 0.09553, 0.4945, 0.2089, 0.8385, 0.2231, 0.7982, 0.2231, 0.8385, 0.2231, 0.7982, 0.2089, 0.8385, 0.2089, 0.7982, 0.6813, 0.8342, 0.6955, 0.8123, 0.6955, 0.8342, 0.6955, 0.8123, 0.6813, 0.8342, 0.6813, 0.8123, 0.9008, 0.8049, 0.8866, 0.901, 0.8866, 0.8049, 0.8866, 0.901, 0.9008, 0.8049, 0.9008, 0.901, 0.09741, 0.6132, 0.06951, 0.7021, 0.06236, 0.5984, 0.06951, 0.7021, 0.09741, 0.6132, 0.1017, 0.7056, 0.9855, 0.7768, 0.9997, 0.8617, 0.9855, 0.8617, 0.9997, 0.8617, 0.9855, 0.7768, 0.9997, 0.7769, 0.1853, 0.7011, 0.1924, 0.5973, 0.2203, 0.6862, 0.2203, 0.6862, 0.1924, 0.5973, 0.2247, 0.5938, 0.9008, 0.8049, 0.8866, 0.7283, 0.9008, 0.7283, 0.8866, 0.7283, 0.9008, 0.8049, 0.8866, 0.8049, 0.8866, 0.996, 0.8866, 0.901, 0.9008, 0.996, 0.9008, 0.901, 0.9008, 0.996, 0.8866, 0.901, 0.1017, 0.7056, 0.0991, 0.793, 0.06951, 0.7021, 0.0991, 0.793, 0.1017, 0.7056, 0.122, 0.7933, 0.122, 0.5216, 0.06236, 0.5984, 0.08555, 0.5061, 0.06236, 0.5984, 0.122, 0.5216, 0.09741, 0.6132, 0.9855, 0.8617, 0.9998, 0.9364, 0.9856, 0.9364, 0.9998, 0.9364, 0.9855, 0.8617, 0.9997, 0.8617, 0.9998, 0.6823, 0.9997, 0.7769, 0.9856, 0.6823, 0.9855, 0.7768, 0.9856, 0.6823, 0.9997, 0.7769, 0.1924, 0.5973, 0.222, 0.5064, 0.2247, 0.5938, 0.222, 0.5064, 0.245, 0.5061, 0.2247, 0.5938, 0.2085, 0.7933, 0.1853, 0.7011, 0.245, 0.7778, 0.2203, 0.6862, 0.245, 0.7778, 0.1853, 0.7011, 0.1943, 0.8385, 0.1943, 0.7982, 0.2085, 0.8385, 0.2085, 0.8385, 0.1943, 0.7982, 0.2085, 0.7982, 0.8181, 0.4106, 0.8039, 0.3887, 0.8181, 0.3887, 0.8039, 0.3887, 0.8181, 0.4106, 0.8039, 0.4106, 0.9257, 0.7912, 0.9257, 0.8873, 0.9115, 0.8873, 0.9257, 0.7912, 0.9115, 0.8873, 0.9115, 0.7912, 0.03508, 0.6866, 0.008042, 0.5973, 0.03878, 0.5944, 0.008042, 0.5973, 0.03508, 0.6866, 0.0008952, 0.7011, 0.9855, 0.5999, 0.9855, 0.515, 0.9997, 0.515, 0.9855, 0.5999, 0.9997, 0.515, 0.9997, 0.5999, 0.131, 0.7021, 0.1238, 0.5984, 0.1579, 0.6128, 0.1579, 0.6128, 0.1616, 0.7049, 0.131, 0.7021, 0.9257, 0.7146, 0.9257, 0.7912, 0.9115, 0.7912, 0.9257, 0.7146, 0.9115, 0.7912, 0.9115, 0.7146, 0.9115, 0.9822, 0.9257, 0.8873, 0.9257, 0.9822, 0.9257, 0.8873, 0.9115, 0.9822, 0.9115, 0.8873, 0.03878, 0.5944, 0.03763, 0.5064, 0.06057, 0.5061, 0.03763, 0.5064, 0.03878, 0.5944, 0.008042, 0.5973, 0.06057, 0.7778, 0.0008952, 0.7011, 0.03508, 0.6866, 0.0008952, 0.7011, 0.06057, 0.7778, 0.02409, 0.7933, 0.9856, 0.6746, 0.9855, 0.5999, 0.9997, 0.5999, 0.9856, 0.6746, 0.9997, 0.5999, 0.9998, 0.6747, 0.9856, 0.4205, 0.9997, 0.515, 0.9855, 0.515, 0.9997, 0.515, 0.9856, 0.4205, 0.9998, 0.4205, 0.1606, 0.793, 0.131, 0.7021, 0.1616, 0.7049, 0.1616, 0.7049, 0.1835, 0.7933, 0.1606, 0.793, 0.1835, 0.5216, 0.1579, 0.6128, 0.1238, 0.5984, 0.1835, 0.5216, 0.1238, 0.5984, 0.147, 0.5061])
me_mesh.materials.append(mat_wood_0)
me_mesh.use_remesh_fix_poles = True
me_mesh.use_remesh_preserve_attributes = False
me_mesh.use_mirror_vertex_groups = False
me_mesh.update()
me_mesh.normals_split_custom_set([tuple(v) for v in zip(*[iter([0.001417, 0.0003623, 1.0, -0.003563, 0.001865, 1.0, 0.001332, 0.0004031, 1.0, 0.001332, 0.0004031, 1.0, -0.003563, 0.001865, 1.0, -0.003861, 0.001996, 1.0, 0.006195, -0.003458, 1.0, 0.007272, 0.002169, 1.0, 0.006691, -0.002765, 1.0, 0.006691, -0.002765, 1.0, 0.007272, 0.002169, 1.0, 0.006879, 0.002078, 1.0, -0.007241, 0.01683, 0.9998, -0.0003666, -0.0333, 0.9994, -0.008723, 0.03306, 0.9994, -0.0003666, -0.0333, 0.9994, -0.007241, 0.01683, 0.9998, -0.0006639, -0.0301, 0.9995, 0.003412, 0.0003469, 1.0, 0.005531, 0.003321, 1.0, 0.003655, 0.0002529, 1.0, 0.003655, 0.0002529, 1.0, 0.005531, 0.003321, 1.0, 0.005682, 0.003448, 1.0, 0.003624, -0.001684, 1.0, 0.003622, -0.001706, 1.0, -0.000514, -0.002762, 1.0, 0.003624, -0.001684, 1.0, -0.000514, -0.002762, 1.0, -0.0007547, -0.002522, 1.0, -0.007278, -0.0009404, 1.0, -0.009135, -0.0003292, 1.0, -0.007304, -0.0009337, 1.0, -0.009135, -0.0003292, 1.0, -0.007278, -0.0009404, 1.0, -0.0094, -0.0002088, 1.0, -0.002617, -0.006114, 1.0, -0.0003163, -0.002852, 1.0, -0.002553, -0.006188, 1.0, -0.002553, -0.006188, 1.0, -0.0003163, -0.002852, 1.0, -0.0003167, -0.002902, 1.0, -0.0003163, -0.002852, 1.0, 0.001417, 0.0003623, 1.0, -0.0003167, -0.002902, 1.0, -0.0003167, -0.002902, 1.0, 0.001417, 0.0003623, 1.0, 0.001332, 0.0004031, 1.0, -0.003563, 0.001865, 1.0, -0.008032, 0.003667, 1.0, -0.003861, 0.001996, 1.0, -0.003861, 0.001996, 1.0, -0.008032, 0.003667, 1.0, -0.008005, 0.003653, 1.0, -0.008247, 0.002578, 1.0, -0.003591, -0.003129, 1.0, -0.00843, 0.002716, 1.0, -0.00843, 0.002716, 1.0, -0.003591, -0.003129, 1.0, -0.003107, -0.003723, 1.0, -0.003591, -0.003129, 1.0, 0.006195, -0.003458, 1.0, -0.003107, -0.003723, 1.0, -0.003107, -0.003723, 1.0, 0.006195, -0.003458, 1.0, 0.006691, -0.002765, 1.0, 0.006879, 0.002078, 1.0, 0.007272, 0.002169, 1.0, 0.003168, 0.0007942, 1.0, 0.006879, 0.002078, 1.0, 0.003168, 0.0007942, 1.0, 0.003204, 0.0007662, 1.0, -5.977e-05, 0.005308, 1.0, -0.007854, 0.0575, 0.9983, -0.0001198, 0.005261, 1.0, -0.007854, 0.0575, 0.9983, -5.977e-05, 0.005308, 1.0, -0.008273, 0.06035, 0.9981, -0.008273, 0.06035, 0.9981, -0.008723, 0.03306, 0.9994, -0.007854, 0.0575, 0.9983, -0.008723, 0.03306, 0.9994, -0.008273, 0.06035, 0.9981, -0.007241, 0.01683, 0.9998, -0.0006639, -0.0301, 0.9995, -0.001264, 0.001667, 1.0, -0.0003666, -0.0333, 0.9994, -0.001264, 0.001667, 1.0, -0.0006639, -0.0301, 0.9995, -0.001211, 0.001711, 1.0, 0.008164, 0.001305, 1.0, 0.005409, -0.0009558, 1.0, 0.008206, 0.001271, 1.0, 0.008206, 0.001271, 1.0, 0.005409, -0.0009558, 1.0, 0.005686, -0.001231, 1.0, 0.005409, -0.0009558, 1.0, 0.003655, 0.0002529, 1.0, 0.005686, -0.001231, 1.0, 0.003655, 0.0002529, 1.0, 0.005409, -0.0009558, 1.0, 0.003412, 0.0003469, 1.0, 0.005531, 0.003321, 1.0, 0.007546, 0.002954, 1.0, 0.005682, 0.003448, 1.0, 0.007546, 0.002954, 1.0, 0.005531, 0.003321, 1.0, 0.007465, 0.002895, 1.0, -0.004535, -0.000456, 1.0, -0.005064, -0.004304, 1.0, -0.004418, -0.000436, 1.0, -0.005064, -0.004304, 1.0, -0.004535, -0.000456, 1.0, -0.005205, -0.004405, 1.0, -0.0007547, -0.002522, 1.0, -0.000514, -0.002762, 1.0, -0.004535, -0.000456, 1.0, -0.0007547, -0.002522, 1.0, -0.004535, -0.000456, 1.0, -0.004418, -0.000436, 1.0, 0.004398, 0.005909, 1.0, 0.003624, -0.001684, 1.0, 0.004547, 0.006015, 1.0, 0.003624, -0.001684, 1.0, 0.004398, 0.005909, 1.0, 0.003622, -0.001706, 1.0, -0.009919, -0.001443, 0.9999, -0.008811, -0.003173, 1.0, -0.01019, -0.001156, 0.9999, -0.008811, -0.003173, 1.0, -0.009919, -0.001443, 0.9999, -0.008723, -0.003113, 1.0, -0.0094, -0.0002088, 1.0, -0.01019, -0.001156, 0.9999, -0.009135, -0.0003292, 1.0, -0.01019, -0.001156, 0.9999, -0.0094, -0.0002088, 1.0, -0.009919, -0.001443, 0.9999, -0.007525, -0.00095, 1.0, -0.007304, -0.0009337, 1.0, -0.007511, -0.0009388, 1.0, -0.007304, -0.0009337, 1.0, -0.007525, -0.00095, 1.0, -0.007278, -0.0009404, 1.0, 0.003826, -0.001958, -1.0, 0.003609, -0.001885, -1.0, -0.001362, -0.00038, -1.0, 0.003609, -0.001885, -1.0, -0.00139, -0.0003863, -1.0, -0.001362, -0.00038, -1.0, -0.006877, -0.002073, -1.0, -0.007273, -0.002166, -1.0, -0.006677, 0.002764, -1.0, -0.007273, -0.002166, -1.0, -0.006233, 0.003482, -1.0, -0.006677, 0.002764, -1.0, 0.0005735, 0.03367, -0.9994, 0.007265, -0.01704, -0.9998, 0.008748, -0.03287, -0.9994, 0.007265, -0.01704, -0.9998, 0.0005735, 0.03367, -0.9994, 0.0006547, 0.03025, -0.9995, -0.005746, -0.003518, -1.0, -0.005531, -0.00332, -1.0, -0.003655, -0.0002523, -1.0, -0.005531, -0.00332, -1.0, -0.003683, -0.0001475, -1.0, -0.003655, -0.0002523, -1.0, 0.0004873, 0.002787, -1.0, -0.003623, 0.001684, -1.0, 0.0007554, 0.002521, -1.0, -0.003623, 0.001684, -1.0, 0.0004873, 0.002787, -1.0, -0.003488, 0.001574, -1.0, 0.00913, 0.0003209, -1.0, 0.007305, 0.000965, -1.0, 0.007307, 0.0009401, -1.0, 0.007305, 0.000965, -1.0, 0.00913, 0.0003209, -1.0, 0.009401, 0.0002074, -1.0, 0.000317, 0.002903, -1.0, 0.0003491, 0.002825, -1.0, 0.002553, 0.006186, -1.0, 0.0003491, 0.002825, -1.0, 0.002617, 0.006113, -1.0, 0.002553, 0.006186, -1.0, -0.001362, -0.00038, -1.0, -0.00139, -0.0003863, -1.0, 0.000317, 0.002903, -1.0, -0.00139, -0.0003863, -1.0, 0.0003491, 0.002825, -1.0, 0.000317, 0.002903, -1.0, 0.008072, -0.003688, -1.0, 0.003826, -0.001958, -1.0, 0.008047, -0.003675, -1.0, 0.003826, -0.001958, -1.0, 0.008072, -0.003688, -1.0, 0.003609, -0.001885, -1.0, 0.003086, 0.003736, -1.0, 0.003606, 0.00312, -1.0, 0.008431, -0.002718, -1.0, 0.003606, 0.00312, -1.0, 0.008514, -0.002781, -1.0, 0.008431, -0.002718, -1.0, -0.006677, 0.002764, -1.0, -0.006233, 0.003482, -1.0, 0.003086, 0.003736, -1.0, -0.006233, 0.003482, -1.0, 0.003606, 0.00312, -1.0, 0.003086, 0.003736, -1.0, -0.003171, -0.0007912, -1.0, -0.006877, -0.002073, -1.0, -0.003205, -0.0007643, -1.0, -0.006877, -0.002073, -1.0, -0.003171, -0.0007912, -1.0, -0.007273, -0.002166, -1.0, 0.007822, -0.0578, -0.9983, -0.0001945, -0.005701, -1.0, 0.00017, -0.005415, -1.0, -0.0001945, -0.005701, -1.0, 0.007822, -0.0578, -0.9983, 0.008341, -0.06048, -0.9981, 0.008748, -0.03287, -0.9994, 0.008341, -0.06048, -0.9981, 0.007822, -0.0578, -0.9983, 0.008341, -0.06048, -0.9981, 0.008748, -0.03287, -0.9994, 0.007265, -0.01704, -0.9998, 0.001266, -0.001596, -1.0, 0.0006547, 0.03025, -0.9995, 0.0005735, 0.03367, -0.9994, 0.0006547, 0.03025, -0.9995, 0.001266, -0.001596, -1.0, 0.001211, -0.001642, -1.0, -0.005679, 0.001226, -1.0, -0.005411, 0.0009548, -1.0, -0.008202, -0.001275, -1.0, -0.005411, 0.0009548, -1.0, -0.008161, -0.001308, -1.0, -0.008202, -0.001275, -1.0, -0.003655, -0.0002523, -1.0, -0.005411, 0.0009548, -1.0, -0.005679, 0.001226, -1.0, -0.005411, 0.0009548, -1.0, -0.003655, -0.0002523, -1.0, -0.003683, -0.0001475, -1.0, -0.007544, -0.002953, -1.0, -0.005531, -0.00332, -1.0, -0.005746, -0.003518, -1.0, -0.005531, -0.00332, -1.0, -0.007544, -0.002953, -1.0, -0.007463, -0.002895, -1.0, 0.005145, 0.004363, -1.0, 0.004631, 0.0004441, -1.0, 0.004444, 0.0004351, -1.0, 0.004631, 0.0004441, -1.0, 0.005145, 0.004363, -1.0, 0.005245, 0.004434, -1.0, 0.004631, 0.0004441, -1.0, 0.0007554, 0.002521, -1.0, 0.004444, 0.0004351, -1.0, 0.0007554, 0.002521, -1.0, 0.004631, 0.0004441, -1.0, 0.0004873, 0.002787, -1.0, -0.003623, 0.001684, -1.0, -0.004398, -0.005912, -1.0, -0.004274, -0.005824, -1.0, -0.004398, -0.005912, -1.0, -0.003623, 0.001684, -1.0, -0.003488, 0.001574, -1.0, 0.008739, 0.003121, -1.0, 0.00993, 0.001449, -0.9999, 0.01017, 0.001134, -0.9999, 0.00993, 0.001449, -0.9999, 0.008739, 0.003121, -1.0, 0.008727, 0.003113, -1.0, 0.01017, 0.001134, -0.9999, 0.009401, 0.0002074, -1.0, 0.00913, 0.0003209, -1.0, 0.009401, 0.0002074, -1.0, 0.01017, 0.001134, -0.9999, 0.00993, 0.001449, -0.9999, 0.007307, 0.0009401, -1.0, 0.007492, 0.0009349, -1.0, 0.007492, 0.0009355, -1.0, 0.007492, 0.0009349, -1.0, 0.007307, 0.0009401, -1.0, 0.007305, 0.000965, -1.0, -0.9998, 0.01929, -0.002196, -0.9999, -0.01416, 0.001155, -0.9999, -0.01416, 0.001187, -0.9998, 0.01929, -0.002196, -0.9999, -0.01416, 0.001187, -0.9998, 0.01933, -0.002763, 0.9994, -0.03412, -0.0004254, 0.9999, 0.01327, 0.004762, 0.9999, 0.01325, 0.004788, 0.9994, -0.03412, -0.0004254, 0.9999, 0.01325, 0.004788, 0.9994, -0.03428, -0.0004218, -1.0, 0.003064, 0.004565, -0.9997, 0.02337, 0.007287, -0.9997, 0.02329, 0.007222, -0.9997, 0.02337, 0.007287, -1.0, 0.003064, 0.004565, -1.0, 0.003155, 0.004556, 1.0, -0.00331, -0.006477, 1.0, -0.005922, -0.005449, 1.0, -0.005828, -0.005933, 1.0, -0.00331, -0.006477, 1.0, -0.005828, -0.005933, 1.0, -0.003327, -0.006466, -0.999, 0.04398, -0.002424, -0.9999, -0.009771, -0.00384, -0.9999, -0.009995, -0.003797, -0.999, 0.04398, -0.002424, -0.9999, -0.009995, -0.003797, -0.999, 0.04399, -0.002391, 0.9998, -0.0184, 0.003361, 0.9999, -0.00894, 0.01031, 0.9999, -0.009148, 0.01037, 0.9999, -0.00894, 0.01031, 0.9998, -0.0184, 0.003361, 0.9998, -0.01837, 0.003351, -1.0, 0.004396, 0.004311, -0.9999, -0.01153, 0.004992, -0.9999, -0.01151, 0.004839, -0.9999, -0.01153, 0.004992, -1.0, 0.004396, 0.004311, -1.0, 0.004379, 0.003906, 1.0, -0.004348, -0.003717, 0.9992, -0.03821, -0.006397, 0.9992, -0.03833, -0.006519, 1.0, -0.004348, -0.003717, 0.9992, -0.03833, -0.006519, 1.0, -0.004353, -0.00364, 0.9999, 0.01589, 0.001295, 0.9999, -0.01069, -0.002713, 0.9999, -0.01067, -0.002722, 0.9999, -0.01069, -0.002713, 0.9999, 0.01589, 0.001295, 0.9999, 0.01603, 0.001084, -1.0, 0.004303, 0.0004336, -0.9999, 0.01067, 0.004205, -0.9999, 0.01061, 0.003799, -1.0, 0.004303, 0.0004336, -0.9999, 0.01061, 0.003799, -1.0, 0.004308, 0.0003547, 0.9999, -0.01034, 0.006174, 0.9999, -0.004042, 0.009292, 0.9999, -0.003964, 0.009328, 0.9999, -0.01034, 0.006174, 0.9999, -0.003964, 0.009328, 0.9999, -0.01027, 0.006175, -0.9996, -0.02624, -0.008581, -0.9999, 0.009951, -0.008531, -0.9999, 0.009877, -0.008539, -0.9996, -0.02624, -0.008581, -0.9999, 0.009877, -0.008539, -0.9996, -0.02655, -0.00858, 0.03216, 0.9995, 0.006082, 0.03213, 0.9995, 0.005932, 0.03217, 0.9995, 0.006175, 0.03216, 0.9995, 0.006082, 0.03217, 0.9995, 0.006175, 0.0321, 0.9995, 0.005758, -1.0, -0.00653, -0.0006964, -1.0, 0.00159, -0.002834, -1.0, 0.001589, -0.002837, -1.0, -0.00653, -0.0006964, -1.0, 0.001589, -0.002837, -1.0, -0.006525, -0.0006959, 0.9992, -0.03917, -0.0001285, 1.0, -0.001512, 0.001437, 1.0, -0.001508, 0.001459, 1.0, -0.001512, 0.001437, 0.9992, -0.03917, -0.0001285, 0.9992, -0.03926, -0.0001012, -1.0, -0.00653, -0.0006964, -0.9999, -0.01416, 0.001187, -0.9999, -0.01416, 0.001155, -0.9999, -0.01416, 0.001187, -1.0, -0.00653, -0.0006964, -1.0, -0.006525, -0.0006959, 0.9994, -0.03428, -0.0004218, 0.9992, -0.03917, -0.0001285, 0.9994, -0.03412, -0.0004254, 0.9992, -0.03917, -0.0001285, 0.9994, -0.03428, -0.0004218, 0.9992, -0.03926, -0.0001012, -0.0321, -0.9995, 0.003953, -0.03201, -0.9995, 0.004497, -0.032, -0.9995, 0.00457, -0.03201, -0.9995, 0.004497, -0.0321, -0.9995, 0.003953, -0.03206, -0.9995, 0.004212, 0.9999, 0.01327, 0.004762, 0.9998, 0.01818, 0.008097, 0.9998, 0.01818, 0.008136, 0.9999, 0.01327, 0.004762, 0.9998, 0.01818, 0.008136, 0.9999, 0.01325, 0.004788, -0.9998, 0.01933, -0.002763, -0.9986, 0.0525, -0.005934, -0.9998, 0.01929, -0.002196, -0.9986, 0.0525, -0.005934, -0.9998, 0.01933, -0.002763, -0.9986, 0.0525, -0.00592, 0.08178, 0.9966, -0.001908, 0.08177, 0.9966, -0.00202, 0.08177, 0.9966, -0.002007, 0.08178, 0.9966, -0.001908, 0.08177, 0.9966, -0.002007, 0.08179, 0.9966, -0.001895, -0.9998, -0.01602, -0.00825, -1.0, 0.0005238, -0.004156, -1.0, 0.0005225, -0.004188, -1.0, 0.0005238, -0.004156, -0.9998, -0.01602, -0.00825, -0.9998, -0.01602, -0.008205, 0.9998, -0.01913, 0.006555, 0.9998, -0.01808, 0.001276, 0.9998, -0.01808, 0.001205, 0.9998, -0.01913, 0.006555, 0.9998, -0.01808, 0.001205, 0.9998, -0.01912, 0.006435, -1.0, 0.0005225, -0.004188, -1.0, 0.003155, 0.004556, -1.0, 0.003064, 0.004565, -1.0, 0.003155, 0.004556, -1.0, 0.0005225, -0.004188, -1.0, 0.0005238, -0.004156, 1.0, -0.00331, -0.006477, 0.9998, -0.01808, 0.001205, 0.9998, -0.01808, 0.001276, 0.9998, -0.01808, 0.001205, 1.0, -0.00331, -0.006477, 1.0, -0.003327, -0.006466, -0.08161, -0.9967, 0.002523, -0.0816, -0.9967, 0.002568, -0.08162, -0.9967, 0.002492, -0.0816, -0.9967, 0.002568, -0.08161, -0.9967, 0.002523, -0.08162, -0.9967, 0.002458, 1.0, -0.005922, -0.005449, 0.9998, -0.02212, -0.002648, 0.9998, -0.02212, -0.00259, 1.0, -0.005922, -0.005449, 0.9998, -0.02212, -0.00259, 1.0, -0.005828, -0.005933, -0.9983, 0.0574, 0.005373, -0.9997, 0.02329, 0.007222, -0.9997, 0.02337, 0.007287, -0.9983, 0.0574, 0.005373, -0.9997, 0.02337, 0.007287, -0.9983, 0.05741, 0.005423, -0.04774, 0.9989, -0.004384, -0.04784, 0.9988, -0.003786, -0.04776, 0.9988, -0.004292, -0.04784, 0.9988, -0.003786, -0.04774, 0.9989, -0.004384, -0.04773, 0.9989, -0.004445, -1.0, 0.001573, -0.0009183, -0.9995, -0.03054, -0.002245, -1.0, 0.001569, -0.0009489, -0.9995, -0.03054, -0.002245, -1.0, 0.001573, -0.0009183, -0.9995, -0.03065, -0.002181, 0.9999, -0.01429, 0.008884, 1.0, -0.001752, 0.004453, 1.0, -0.001751, 0.004459, 1.0, -0.001752, 0.004453, 0.9999, -0.01429, 0.008884, 0.9999, -0.0142, 0.0088, -0.9995, -0.03054, -0.002245, -0.9999, -0.009995, -0.003797, -0.9999, -0.009771, -0.00384, -0.9999, -0.009995, -0.003797, -0.9995, -0.03054, -0.002245, -0.9995, -0.03065, -0.002181, 0.9999, -0.01429, 0.008884, 0.9999, -0.009148, 0.01037, 0.9999, -0.00894, 0.01031, 0.9999, -0.01429, 0.008884, 0.9999, -0.00894, 0.01031, 0.9999, -0.0142, 0.0088, 0.04749, -0.9989, 0.0007384, 0.04746, -0.9989, 0.0009434, 0.04748, -0.9989, 0.0007857, 0.04749, -0.9989, 0.0007384, 0.04748, -0.9989, 0.0007857, 0.04749, -0.9989, 0.0007696, 0.9998, -0.0184, 0.003361, 0.999, -0.04547, -0.0006703, 0.999, -0.04547, -0.0006947, 0.9998, -0.0184, 0.003361, 0.999, -0.04547, -0.0006947, 0.9998, -0.01837, 0.003351, -0.999, 0.04398, -0.002424, -0.999, 0.0455, -0.0006598, -0.999, 0.04556, -0.00107, -0.999, 0.0455, -0.0006598, -0.999, 0.04398, -0.002424, -0.999, 0.04399, -0.002391, 0.02298, 0.9997, 0.0007808, 0.02298, 0.9997, 0.0007704, 0.02298, 0.9997, 0.0007861, 0.02298, 0.9997, 0.0007704, 0.02298, 0.9997, 0.0007808, 0.02297, 0.9997, 0.0008135, -0.9993, 0.03591, 0.006914, -0.9987, 0.05, 0.009475, -0.9987, 0.05, 0.009476, -0.9993, 0.03591, 0.006914, -0.9987, 0.05, 0.009476, -0.9993, 0.03586, 0.006863, 0.9987, 0.05004, -0.006323, 0.9999, 0.0142, -0.004921, 0.9999, 0.0142, -0.004906, 0.9987, 0.05004, -0.006323, 0.9999, 0.0142, -0.004906, 0.9987, 0.05003, -0.006278, -1.0, 0.004396, 0.004311, -0.9993, 0.03591, 0.006914, -0.9993, 0.03586, 0.006863, -1.0, 0.004396, 0.004311, -0.9993, 0.03586, 0.006863, -1.0, 0.004379, 0.003906, 1.0, -0.004348, -0.003717, 0.9999, 0.0142, -0.004906, 0.9999, 0.0142, -0.004921, 0.9999, 0.0142, -0.004906, 1.0, -0.004348, -0.003717, 1.0, -0.004353, -0.00364, -0.02337, -0.9997, 0.001292, -0.02339, -0.9997, 0.001477, -0.02339, -0.9997, 0.00148, -0.02337, -0.9997, 0.001292, -0.02339, -0.9997, 0.00148, -0.02339, -0.9997, 0.001437, 0.996, -0.0895, -0.008095, 0.9992, -0.03833, -0.006519, 0.9992, -0.03821, -0.006397, 0.9992, -0.03833, -0.006519, 0.996, -0.0895, -0.008095, 0.996, -0.0895, -0.008073, -0.9999, -0.01151, 0.004839, -0.9999, -0.01008, 0.006223, -0.9999, -0.01008, 0.006225, -0.9999, -0.01008, 0.006223, -0.9999, -0.01151, 0.004839, -0.9999, -0.01153, 0.004992, -0.008153, -0.9999, -0.006238, -0.008179, -0.9999, -0.006087, -0.008171, -0.9999, -0.006135, -0.008179, -0.9999, -0.006087, -0.008153, -0.9999, -0.006238, -0.008161, -0.9999, -0.006191, 0.9992, -0.04091, 0.004348, 0.9999, -0.01474, 0.004225, 0.9999, -0.01469, 0.004194, 0.9999, -0.01474, 0.004225, 0.9992, -0.04091, 0.004348, 0.9992, -0.04091, 0.004347, -0.9991, 0.04112, -0.005502, -0.9999, 0.01486, -0.003981, -0.9999, 0.01494, -0.003979, -0.9991, 0.04112, -0.005502, -0.9999, 0.01494, -0.003979, -0.9991, 0.04112, -0.005556, 0.9999, 0.01589, 0.001295, 0.9999, -0.01469, 0.004194, 0.9999, -0.01474, 0.004225, 0.9999, 0.01589, 0.001295, 0.9999, -0.01474, 0.004225, 0.9999, 0.01603, 0.001084, -1.0, 0.004303, 0.0004336, -0.9999, 0.01494, -0.003979, -0.9999, 0.01486, -0.003981, -0.9999, 0.01494, -0.003979, -1.0, 0.004303, 0.0004336, -1.0, 0.004308, 0.0003547, 0.007961, 1.0, -0.005887, 0.007947, 1.0, -0.005797, 0.007945, 1.0, -0.005785, 0.007947, 1.0, -0.005797, 0.007961, 1.0, -0.005887, 0.007963, 1.0, -0.005899, -1.0, 0.001213, 0.004509, -0.9999, 0.01061, 0.003799, -0.9999, 0.01067, 0.004205, -0.9999, 0.01061, 0.003799, -1.0, 0.001213, 0.004509, -1.0, 0.001209, 0.004537, 0.9991, -0.04162, -0.00363, 0.9999, -0.01067, -0.002722, 0.9999, -0.01069, -0.002713, 0.9991, -0.04162, -0.00363, 0.9999, -0.01069, -0.002713, 0.9991, -0.04155, -0.004149, 0.1167, -0.9932, 0.001189, 0.1167, -0.9932, 0.001282, 0.1167, -0.9932, 0.00122, 0.1167, -0.9932, 0.001282, 0.1167, -0.9932, 0.001189, 0.1167, -0.9932, 0.001253, 0.9998, -0.01413, 0.01021, 0.9991, -0.04029, 0.009731, 0.9991, -0.04029, 0.00975, 0.9998, -0.01413, 0.01021, 0.9991, -0.04029, 0.00975, 0.9998, -0.01404, 0.01018, -0.9949, 0.1005, -0.007141, -0.9999, 0.01412, -0.008643, -0.9999, 0.01363, -0.008643, -0.9949, 0.1005, -0.007141, -0.9999, 0.01363, -0.008643, -0.9949, 0.1005, -0.007216, 0.9998, -0.01413, 0.01021, 0.9999, -0.003964, 0.009328, 0.9999, -0.004042, 0.009292, 0.9999, -0.003964, 0.009328, 0.9998, -0.01413, 0.01021, 0.9998, -0.01404, 0.01018, -0.9996, -0.02624, -0.008581, -0.9999, 0.01363, -0.008643, -0.9999, 0.01412, -0.008643, -0.9999, 0.01363, -0.008643, -0.9996, -0.02624, -0.008581, -0.9996, -0.02655, -0.00858, -0.1155, 0.9933, -0.006335, -0.1155, 0.9933, -0.006302, -0.1155, 0.9933, -0.006311, -0.1155, 0.9933, -0.006335, -0.1155, 0.9933, -0.006311, -0.1155, 0.9933, -0.006302, -0.9999, -0.0002981, -0.01007, -0.9999, 0.009877, -0.008539, -0.9999, 0.009951, -0.008531, -0.9999, 0.009877, -0.008539, -0.9999, -0.0002981, -0.01007, -0.9999, -0.0002968, -0.01007, 0.9999, -0.01034, 0.006174, 1.0, -0.0004894, 0.004466, 1.0, -0.0004938, 0.004426, 1.0, -0.0004894, 0.004466, 0.9999, -0.01034, 0.006174, 0.9999, -0.01027, 0.006175, -1.0, 0.0, 0.0, -1.0, 0.0, 0.0, -1.0, 0.0, 0.0, -1.0, 0.0, 0.0, -1.0, 0.0, 0.0, -1.0, 0.0, 0.0, 1.0, 0.0, 0.0, 1.0, 0.0, 0.0, 1.0, 0.0, 0.0, 1.0, 0.0, 0.0, 1.0, 0.0, 0.0, 1.0, 0.0, 0.0, 5.395e-10, 0.0, -1.0, 1.06e-08, 0.0, -1.0, 0.0, 0.0, -1.0, 1.06e-08, 0.0, -1.0, 5.395e-10, 0.0, -1.0, 1.114e-08, 0.0, -1.0, -6.485e-08, 1.0, 0.0, -6.485e-08, 1.0, 0.0, -6.485e-08, 1.0, 0.0, -6.485e-08, 1.0, 0.0, -6.485e-08, 1.0, 0.0, -6.485e-08, 1.0, 0.0, 0.0, 0.0, 1.0, 1.075e-10, 0.0, 1.0, 5.472e-12, 0.0, 1.0, 1.13e-10, 0.0, 1.0, 5.472e-12, 0.0, 1.0, 1.075e-10, 0.0, 1.0, 0.0, -1.0, 0.0, 0.0, -1.0, 0.0, 0.0, -1.0, 0.0, 0.0, -1.0, 0.0, 0.0, -1.0, 0.0, 0.0, -1.0, 0.0, -1.0, -6.675e-08, 0.0, -1.0, -6.675e-08, 0.0, -1.0, -6.675e-08, 0.0, -1.0, -6.675e-08, 0.0, -1.0, -6.675e-08, 0.0, -1.0, -6.675e-08, 0.0, 1.0, 6.675e-08, 0.0, 1.0, 6.675e-08, 0.0, 1.0, 6.675e-08, 0.0, 1.0, 6.675e-08, 0.0, 1.0, 6.675e-08, 0.0, 1.0, 6.675e-08, 0.0, 0.0, 0.0, -1.0, 0.0, 0.0, -1.0, 0.0, 0.0, -1.0, 0.0, 0.0, -1.0, 0.0, 0.0, -1.0, 0.0, 0.0, -1.0, 0.0, 1.0, 0.0, 0.0, 1.0, 0.0, 0.0, 1.0, 0.0, 0.0, 1.0, 0.0, 0.0, 1.0, 0.0, 0.0, 1.0, 0.0, 0.0, 0.0, 1.0, 0.0, 0.0, 1.0, 0.0, 0.0, 1.0, 0.0, 0.0, 1.0, 0.0, 0.0, 1.0, 0.0, 0.0, 1.0, 0.0, -1.0, 0.0, 0.0, -1.0, 0.0, 0.0, -1.0, 0.0, 0.0, -1.0, 0.0, 0.0, -1.0, 0.0, 0.0, -1.0, 0.0, -1.0, 0.0, 0.0, -1.0, 0.0, 0.0, -1.0, 0.0, 0.0, -1.0, 0.0, 0.0, -1.0, 0.0, 0.0, -1.0, 0.0, 0.0, 1.0, 0.0, 0.0, 1.0, 0.0, 0.0, 1.0, 0.0, 0.0, 1.0, 0.0, 0.0, 1.0, 0.0, 0.0, 1.0, 0.0, 0.0, 0.0, 0.0, -1.0, 0.0, 0.0, -1.0, 0.0, 0.0, -1.0, 0.0, 0.0, -1.0, 0.0, 0.0, -1.0, 0.0, 0.0, -1.0, 0.0, -1.0, 0.0, 0.0, -1.0, 0.0, 0.0, -1.0, 0.0, 0.0, -1.0, 0.0, 0.0, -1.0, 0.0, 0.0, -1.0, 0.0, 0.0, 0.0, 1.0, 0.0, 0.0, 1.0, 0.0, 0.0, 1.0, 0.0, 0.0, 1.0, 0.0, 0.0, 1.0, 0.0, 0.0, 1.0, 0.0, 1.0, 0.0, 0.0, 1.0, 0.0, 0.0, 1.0, 0.0, 0.0, 1.0, 0.0, 0.0, 1.0, 0.0, 0.0, 1.0, 0.0, -1.0, -5.56e-08, 0.0, -1.0, -6.53e-08, 0.0, -1.0, -6.594e-08, 0.0, -1.0, -6.53e-08, 0.0, -1.0, -5.56e-08, 0.0, -1.0, -5.495e-08, 0.0, 1.0, 6.594e-08, 0.0, 1.0, 6.594e-08, 0.0, 1.0, 6.594e-08, 0.0, 1.0, 6.594e-08, 0.0, 1.0, 6.594e-08, 0.0, 1.0, 6.594e-08, 0.0, 0.0, 0.0, -1.0, 0.0, 0.0, -1.0, 0.0, 0.0, -1.0, 0.0, 0.0, -1.0, 0.0, 0.0, -1.0, 0.0, 0.0, -1.0, 0.0, 1.0, 0.0, 0.0, 1.0, 0.0, 0.0, 1.0, 0.0, 0.0, 1.0, 0.0, 0.0, 1.0, 0.0, 0.0, 1.0, 0.0, 0.0, 0.0, 1.0, 0.0, 0.0, 1.0, 0.0, 0.0, 1.0, 0.0, 0.0, 1.0, 0.0, 0.0, 1.0, 0.0, 0.0, 1.0, 0.0, -1.0, 0.0, 0.0, -1.0, 0.0, 0.0, -1.0, 0.0, 0.0, -1.0, 0.0, 0.0, -1.0, 0.0, 0.0, -1.0, 0.0, -1.0, 0.0, 0.0, -1.0, 0.0, 0.0, -1.0, 0.0, 0.0, -1.0, 0.0, 0.0, -1.0, 0.0, 0.0, -1.0, 0.0, 0.0, 0.0, -1.0, 0.0, 0.0, -1.0, 0.0, 0.0, -1.0, 0.0, 0.0, -1.0, 0.0, 0.0, -1.0, 0.0, 0.0, -1.0, 0.0, 1.0, 0.0, 0.0, 1.0, 0.0, 0.0, 1.0, 0.0, 0.0, 1.0, 0.0, 0.0, 1.0, 0.0, 0.0, 1.0, 0.0, 0.0, -6.485e-08, 1.0, 0.0, -6.485e-08, 1.0, 0.0, -6.485e-08, 1.0, 0.0, -6.485e-08, 1.0, 0.0, -6.485e-08, 1.0, 0.0, -6.485e-08, 1.0, 0.0, -1.0, 0.0, 0.0, -1.0, 0.0, 0.0, -1.0, 0.0, 0.0, -1.0, 0.0, 0.0, -1.0, 0.0, 0.0, -1.0, 0.0, 0.0, 0.0, -1.0, 0.0, 0.0, -1.0, 0.0, 0.0, -1.0, 0.0, 0.0, -1.0, 0.0, 0.0, -1.0, 0.0, 0.0, -1.0, 0.0, 1.0, 2.713e-06, 0.0, 1.0, 2.713e-06, 0.0, 1.0, 2.713e-06, 0.0, 1.0, 2.713e-06, 0.0, 1.0, 2.713e-06, 0.0, 1.0, 2.713e-06, 0.0, 0.0, 1.0, 0.0, 0.0, 1.0, 0.0, 0.0, 1.0, 0.0, 0.0, 1.0, 0.0, 0.0, 1.0, 0.0, 0.0, 1.0, 0.0, -2.192e-09, 0.0, -1.0, -2.192e-09, 0.0, -1.0, -2.192e-09, 0.0, -1.0, 0.0, 0.0, -1.0, 0.0, 0.0, -1.0, 0.0, 0.0, -1.0, 0.0, 1.0, 0.0, 0.0, 1.0, 0.0, 0.0, 1.0, 0.0, 0.0, 1.0, 0.0, 0.0, 1.0, 0.0, 0.0, 1.0, 0.0, -1.607e-10, 0.0, 1.0, -1.607e-10, 0.0, 1.0, -1.607e-10, 0.0, 1.0, 0.0, 0.0, 1.0, 0.0, 0.0, 1.0, 0.0, 0.0, 1.0, 9.221e-08, -1.0, 0.0, 9.221e-08, -1.0, 0.0, 9.221e-08, -1.0, 0.0, 9.221e-08, -1.0, 0.0, 9.221e-08, -1.0, 0.0, 9.221e-08, -1.0, 0.0, 0.0, 0.0, -1.0, 0.0, 0.0, -1.0, 0.0, 0.0, -1.0, 0.0, 0.0, -1.0, 0.0, 0.0, -1.0, 0.0, 0.0, -1.0, 0.0, 1.0, 0.0, 0.0, 1.0, 0.0, 0.0, 1.0, 0.0, 0.0, 1.0, 0.0, 0.0, 1.0, 0.0, 0.0, 1.0, 0.0, 0.0, 0.0, 1.0, 0.0, 0.0, 1.0, 0.0, 0.0, 1.0, 2.393e-11, 0.0, 1.0, 2.393e-11, 0.0, 1.0, 2.393e-11, 0.0, 1.0, 9.221e-08, -1.0, 0.0, 9.221e-08, -1.0, 0.0, 9.221e-08, -1.0, 0.0, 9.221e-08, -1.0, 0.0, 9.221e-08, -1.0, 0.0, 9.221e-08, -1.0, 0.0, -1.0, 0.0, -4.607e-07, -1.0, 0.0, -4.608e-07, -1.0, 0.0, -4.607e-07, -1.0, 0.0, -4.608e-07, -1.0, 0.0, -4.607e-07, -1.0, 0.0, -4.608e-07, 0.9278, -3.452e-07, 0.373, 0.9278, -1.883e-07, 0.373, 0.9278, -5.334e-07, 0.373, 0.9278, -1.883e-07, 0.373, 0.9278, -3.452e-07, 0.373, 0.9278, 0.0, 0.373, 0.556, -4.015e-07, -0.8312, 0.2994, -2.136e-08, -0.9541, 0.556, -4.418e-07, -0.8312, 0.2994, -2.136e-08, -0.9541, 0.556, -4.015e-07, -0.8312, 0.2994, 0.0, -0.9541, 0.0, 1.0, 0.0, 0.0, 1.0, 1.986e-07, 0.0, 1.0, 0.0, 0.0, 1.0, 1.986e-07, 0.0, 1.0, 0.0, 2.228e-08, 1.0, 1.924e-07, -0.2807, 0.0001165, 0.9598, -0.509, 0.0001711, 0.8607, -0.509, 0.0001665, 0.8607, -0.509, 0.0001711, 0.8607, -0.2807, 0.0001165, 0.9598, -0.2807, 0.000107, 0.9598, 7.822e-08, -1.0, -3.638e-07, 2.206e-07, -1.0, -7.363e-07, 1.207e-07, -1.0, -4.05e-07, 1.207e-07, -1.0, -4.05e-07, 2.206e-07, -1.0, -7.363e-07, 1.806e-07, -1.0, -6.906e-07, 0.556, -4.015e-07, -0.8312, 0.6554, -3.794e-08, -0.7553, 0.6554, 0.0, -0.7553, 0.6554, -3.794e-08, -0.7553, 0.556, -4.015e-07, -0.8312, 0.556, -4.418e-07, -0.8312, 0.1431, 0.0, -0.9897, 0.2994, -2.136e-08, -0.9541, 0.1431, 0.0, -0.9897, 0.2994, 0.0, -0.9541, 0.1431, 0.0, -0.9897, 0.2994, -2.136e-08, -0.9541, 2.228e-08, 1.0, 1.924e-07, 2.303e-07, 1.0, -4.837e-07, 0.0, 1.0, 1.986e-07, 2.303e-07, 1.0, -4.837e-07, 2.228e-08, 1.0, 1.924e-07, 2.824e-07, 1.0, -7.064e-07, 0.0, 1.0, 0.0, 0.0, 1.0, 0.0, 0.0, 1.0, 0.0, 0.0, 1.0, 0.0, 0.0, 1.0, 0.0, 0.0, 1.0, 0.0, -0.509, 0.0001665, 0.8607, -0.586, 1.627e-05, 0.8103, -0.586, -4.826e-07, 0.8103, -0.586, 1.627e-05, 0.8103, -0.509, 0.0001665, 0.8607, -0.509, 0.0001711, 0.8607, -0.1267, 0.0, 0.9919, -0.2807, 0.000107, 0.9598, -0.1267, 1.117e-05, 0.9919, -0.2807, 0.0001165, 0.9598, -0.1267, 1.117e-05, 0.9919, -0.2807, 0.000107, 0.9598, 2.206e-07, -1.0, -7.363e-07, -1.934e-07, -1.0, 9.673e-07, 1.806e-07, -1.0, -6.906e-07, -1.934e-07, -1.0, 9.673e-07, -2.824e-07, -1.0, 1.413e-06, 1.806e-07, -1.0, -6.906e-07, 0.0, -1.0, 0.0, 7.822e-08, -1.0, -3.638e-07, 0.0, -1.0, -1.878e-07, 1.207e-07, -1.0, -4.05e-07, 0.0, -1.0, -1.878e-07, 7.822e-08, -1.0, -3.638e-07, -1.0, 0.0, -4.607e-07, -1.0, 0.0, -4.608e-07, -1.0, 0.0, -4.608e-07, -1.0, 0.0, -4.608e-07, -1.0, 0.0, -4.608e-07, -1.0, 0.0, -4.607e-07, 0.9278, 1.769e-07, 0.373, 0.9278, 9.649e-08, 0.373, 0.9278, 0.0, 0.373, 0.9278, 9.649e-08, 0.373, 0.9278, 1.769e-07, 0.373, 0.9278, 2.734e-07, 0.373, 0.556, 4.206e-07, -0.8312, 0.2994, 0.0, -0.9541, 0.2994, 2.136e-08, -0.9541, 0.556, 4.206e-07, -0.8312, 0.2994, 2.136e-08, -0.9541, 0.556, 4.227e-07, -0.8312, -2.253e-08, -1.0, 6.082e-07, -7.847e-07, -1.0, 1.885e-06, -9.9e-07, -1.0, 1.832e-06, -7.847e-07, -1.0, 1.885e-06, -2.253e-08, -1.0, 6.082e-07, 0.0, -1.0, 3.181e-07, -0.5123, 0.005515, 0.8588, -0.2722, 0.004994, 0.9622, -0.2726, 0.004804, 0.9621, -0.5123, 0.005515, 0.8588, -0.2726, 0.004804, 0.9621, -0.5128, 0.005527, 0.8585, 3.287e-07, 1.0, -2.264e-07, 1.314e-07, 1.0, -1.741e-06, 3.172e-07, 1.0, -1.777e-06, 3.172e-07, 1.0, -1.777e-06, 1.286e-08, 1.0, 1.687e-07, 3.287e-07, 1.0, -2.264e-07, 0.6554, 3.794e-08, -0.7553, 0.556, 4.206e-07, -0.8312, 0.556, 4.227e-07, -0.8312, 0.6554, 3.794e-08, -0.7553, 0.556, 4.227e-07, -0.8312, 0.6554, 0.0, -0.7553, 0.1431, 0.0, -0.9897, 0.2994, 0.0, -0.9541, 0.1431, 0.0, -0.9897, 0.2994, 0.0, -0.9541, 0.1431, 0.0, -0.9897, 0.2994, 2.136e-08, -0.9541, -9.9e-07, -1.0, 1.832e-06, -9.407e-07, -1.0, -1.131e-07, -7.821e-07, -1.0, -5.261e-07, -9.407e-07, -1.0, -1.131e-07, -9.9e-07, -1.0, 1.832e-06, -7.847e-07, -1.0, 1.885e-06, 0.0, -1.0, -3.704e-08, 0.0, -1.0, 3.181e-07, -2.253e-08, -1.0, 6.082e-07, 0.0, -1.0, 3.181e-07, 0.0, -1.0, -3.704e-08, 0.0, -1.0, -9.377e-08, -0.5982, 0.003913, 0.8013, -0.5123, 0.005515, 0.8588, -0.5128, 0.005527, 0.8585, -0.5982, 0.003913, 0.8013, -0.5128, 0.005527, 0.8585, -0.5982, 0.00393, 0.8013, -0.1164, 0.002818, 0.9932, -0.2726, 0.004804, 0.9621, -0.2722, 0.004994, 0.9622, -0.2726, 0.004804, 0.9621, -0.1164, 0.002818, 0.9932, -0.1164, 0.002796, 0.9932, -1.371e-06, 1.0, 2.322e-06, 3.287e-07, 1.0, -2.264e-07, 1.286e-08, 1.0, 1.687e-07, 1.286e-08, 1.0, 1.687e-07, -1.576e-06, 1.0, 2.979e-06, -1.371e-06, 1.0, 2.322e-06, -1.294e-07, 1.0, -4.657e-07, 3.172e-07, 1.0, -1.777e-06, 1.314e-07, 1.0, -1.741e-06, -1.294e-07, 1.0, -4.657e-07, 1.314e-07, 1.0, -1.741e-06, 0.0, 1.0, 0.0])] * 3)])

# ---- objects
ob_wooden_support_1 = bpy.data.objects.new('wooden_support_1', me_mesh)

# ---- transforms, parenting, visibility, modifiers, constraints
ob_wooden_support_1.location = (0.1898, -0.006751, 0.3272)
ob_wooden_support_1.rotation_euler = (4.371e-08, 4.371e-08, 3.142)
ob_wooden_support_1.scale = (0.01, 0.01356, 0.01)
ob_wooden_support_1.color = (0.8, 0.8, 0.8, 1.0)
ob_wooden_support_1.lineart.crease_threshold = 0.0

# ---- collection membership
col_collection.objects.link(ob_wooden_support_1)

# ---- scene / render settings (as saved in the file)
scene.frame_start = 1; scene.frame_end = 250; scene.frame_set(1)
scene.render.engine = 'BLENDER_EEVEE_NEXT'
scene.render.fps = 30
scene.cycles.use_denoising = False
scene.cycles.samples = 128
scene.cycles.sampling_pattern = 'TABULATED_SOBOL'
scene.cycles.use_adaptive_sampling = False
scene.cycles.use_light_tree = False
scene.view_settings.view_transform = 'Filmic'
bpy.context.view_layer.update()

# ---- added for rendering (the .blend has no active camera and no usable light): camera, sun
cam_auto = bpy.data.cameras.new('AutoCamera')
cam_auto.lens = 50.0
cam_auto.sensor_width = 36.0
cam_auto.clip_end = 1000.0
ob_auto_camera = bpy.data.objects.new('AutoCamera', cam_auto)
scene.collection.objects.link(ob_auto_camera)
ob_auto_camera.location = (2.91095, -3.49314, 2.32876)
ob_auto_camera.rotation_euler = (1.09748, -7.21219e-08, 0.694738)
scene.camera = ob_auto_camera
light_auto_sun = bpy.data.lights.new('AutoSun', 'SUN')
light_auto_sun.energy = 3.0
light_auto_sun.angle = 0.0523599
ob_auto_sun = bpy.data.objects.new('AutoSun', light_auto_sun)
scene.collection.objects.link(ob_auto_sun)
ob_auto_sun.rotation_euler = (0.872665, 0.174533, 0.523599)
bpy.context.view_layer.update()
